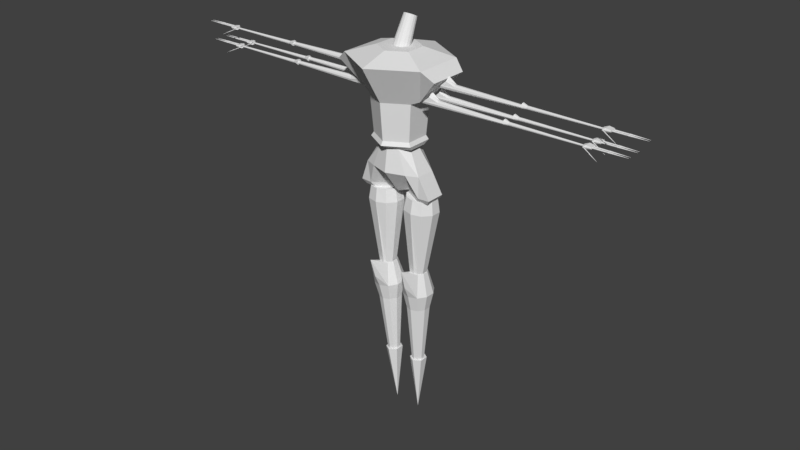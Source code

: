 # Source: MissSpider.blend  (saved by Blender 2.79.0; exported with 4.5.12 LTS)
import bpy
from mathutils import Matrix  # noqa: F401  (used for matrix-valued properties, if any)

bpy.ops.wm.read_factory_settings(use_empty=True)
scene = bpy.context.scene
scene.name = 'Scene'

# ---- collections
col_collection_1 = bpy.data.collections.new('Collection 1'); scene.collection.children.link(col_collection_1)

# ---- world
world_world = bpy.data.worlds.new('World'); scene.world = world_world
world_world.color = (0.05088, 0.05088, 0.05088)
world_world.use_sun_shadow = False
world_world.sun_shadow_jitter_overblur = 0.0
world_world.cycles.sampling_method = 'MANUAL'

# ---- meshes
me_icosphere_005 = bpy.data.meshes.new('Icosphere.005')
me_icosphere_005.from_pydata([(-0.004434, -1.279, -0.006595), (0.2699, -1.274, -0.001631), (-0.004434, -1.273, -0.006595), (0.2699, -1.272, 0.0003226), (0.2699, -1.28, 0.0003226), (6.258e-06, -1.285, -0.002746), (6.258e-06, -1.268, -0.002746), (0.2699, -1.271, 0.003483), (0.01096, -1.266, 0.01114), (0.2699, -1.278, -0.001631), (0.005335, -1.287, 0.003483), (0.2699, -1.282, 0.003483), (0.0228, -1.285, 0.01934), (0.2699, -1.28, 0.006644), (0.02472, -1.279, 0.02521), (0.2699, -1.278, 0.008597), (0.02502, -1.273, 0.03228), (0.2699, -1.274, 0.008597), (0.02346, -1.268, 0.02157), (0.2699, -1.272, 0.006644), (0.05112, -1.279, -0.00614), (0.05112, -1.286, 0.003483), (0.05112, -1.273, -0.00614), (0.05112, -1.268, -0.002464), (0.05112, -1.284, -0.002464), (0.05112, -1.266, 0.003483), (0.05112, -1.284, 0.00943), (0.05112, -1.279, 0.01311), (0.05112, -1.273, 0.01311), (0.05112, -1.268, 0.00943)], [], [(24, 4, 11, 21), (26, 13, 15, 27), (23, 3, 1, 22), (21, 11, 13, 26), (25, 7, 3, 23), (22, 1, 9, 20), (20, 9, 4, 24), (27, 15, 17, 28), (4, 9, 1, 3, 7, 19, 17, 15, 13, 11), (28, 17, 19, 29), (29, 19, 7, 25), (0, 5, 10, 12, 14, 16, 18, 8, 6, 2), (18, 29, 25, 8), (16, 28, 29, 18), (14, 27, 28, 16), (0, 20, 24, 5), (2, 22, 20, 0), (8, 25, 23, 6), (10, 21, 26, 12), (6, 23, 22, 2), (12, 26, 27, 14), (5, 24, 21, 10)])
me_icosphere_005.use_remesh_preserve_volume = False
me_icosphere_005.use_remesh_preserve_attributes = False
me_icosphere_005.use_mirror_vertex_groups = False
me_icosphere_005.update()
me_cylinder_055 = bpy.data.meshes.new('Cylinder.055')
me_cylinder_055.from_pydata([(0.06327, 1.225, -1.0), (0.06327, 0.6057, 1.0), (0.404, 0.9914, -1.0), (0.4193, 0.49, 1.0), (0.8491, 0.3787, -1.0), (0.6393, 0.1872, 1.0), (0.8491, -0.3787, -1.0), (0.6393, -0.1872, 1.0), (0.404, -0.9914, -1.0), (0.4193, -0.49, 1.0), (0.06327, -1.225, -1.0), (0.06327, -0.6057, 1.0), (-0.657, -0.9914, -1.0), (-0.2928, -0.49, 1.0), (-1.102, -0.3787, -1.0), (-0.5128, -0.1872, 1.0), (-1.102, 0.3787, -1.0), (-0.5128, 0.1872, 1.0), (-0.657, 0.9914, -1.0), (-0.2928, 0.49, 1.0), (0.06327, 0.2917, 32.2), (0.2348, 0.236, 32.2), (0.3407, 0.09015, 32.2), (0.3407, -0.09015, 32.2), (0.2348, -0.236, 32.2), (0.06327, -0.2917, 32.2), (-0.1082, -0.236, 32.2), (-0.2142, -0.09015, 32.2), (-0.2142, 0.09015, 32.2), (-0.1082, 0.236, 32.2)], [], [(0, 1, 3, 2), (2, 3, 5, 4), (4, 5, 7, 6), (6, 7, 9, 8), (8, 9, 11, 10), (10, 11, 13, 12), (12, 13, 15, 14), (14, 15, 17, 16), (19, 17, 28, 29), (16, 17, 19, 18), (18, 19, 1, 0), (0, 2, 4, 6, 8, 10, 12, 14, 16, 18), (21, 20, 29, 28, 27, 26, 25, 24, 23, 22), (17, 15, 27, 28), (15, 13, 26, 27), (13, 11, 25, 26), (11, 9, 24, 25), (9, 7, 23, 24), (3, 1, 20, 21), (7, 5, 22, 23), (5, 3, 21, 22), (1, 19, 29, 20)])
me_cylinder_055.use_remesh_preserve_volume = False
me_cylinder_055.use_remesh_preserve_attributes = False
me_cylinder_055.use_mirror_vertex_groups = False
me_cylinder_055.update()
me_cylinder_054 = bpy.data.meshes.new('Cylinder.054')
me_cylinder_054.from_pydata([(-3.72e-08, 0.255, -1.0), (3.72e-08, 0.8915, 1.0), (0.311, 0.06461, -1.0), (0.2133, 0.7757, 1.0), (0.3499, -0.7138, -1.023), (0.2133, -0.7757, 1.0), (-5.097e-08, -1.481, -0.5949), (-7.153e-09, -0.9243, 1.0), (-0.2726, -0.7757, -1.0), (-0.2481, -0.7757, 1.0), (-0.2726, 0.1869, -1.0), (-0.2481, 0.7757, 1.0), (-1.007e-08, 1.049, -0.2708), (0.4393, 0.7757, -0.2708), (0.4393, -0.7757, -0.2708), (-5.442e-08, -0.9894, -0.2708), (-0.4393, -0.7757, -0.2708), (-0.4393, 0.7757, -0.2708)], [], [(12, 1, 3, 13), (13, 3, 5, 14), (14, 5, 7, 15), (15, 7, 9, 16), (3, 1, 11, 9, 7, 5), (16, 9, 11, 17), (17, 11, 1, 12), (0, 2, 4, 6, 8, 10), (10, 17, 12, 0), (8, 16, 17, 10), (6, 15, 16, 8), (4, 14, 15, 6), (2, 13, 14, 4), (0, 12, 13, 2)])
me_cylinder_054.use_remesh_preserve_volume = False
me_cylinder_054.use_remesh_preserve_attributes = False
me_cylinder_054.use_mirror_vertex_groups = False
me_cylinder_054.update()
me_cylinder_053 = bpy.data.meshes.new('Cylinder.053')
me_cylinder_053.from_pydata([(0.0, 1.0, -1.0), (2.314e-06, 0.7797, 16.16), (0.866, 0.5, -1.0), (0.6752, 0.3898, 16.16), (0.866, -0.5, -1.0), (0.6752, -0.3898, 16.16), (-8.742e-08, -1.0, -1.0), (2.246e-06, -0.7797, 16.16), (-0.866, -0.5, -1.0), (-0.6752, -0.3898, 16.16), (-0.866, 0.5, -1.0), (-0.6752, 0.3898, 16.16)], [], [(0, 1, 3, 2), (2, 3, 5, 4), (4, 5, 7, 6), (6, 7, 9, 8), (3, 1, 11, 9, 7, 5), (8, 9, 11, 10), (10, 11, 1, 0), (0, 2, 4, 6, 8, 10)])
me_cylinder_053.use_remesh_preserve_volume = False
me_cylinder_053.use_remesh_preserve_attributes = False
me_cylinder_053.use_mirror_vertex_groups = False
me_cylinder_053.update()
me_cylinder_052 = bpy.data.meshes.new('Cylinder.052')
me_cylinder_052.from_pydata([(-3.571e-08, 1.0, -1.233), (1.585e-06, 0.09754, 11.46), (0.866, 0.5, -1.233), (0.08447, 0.04877, 11.46), (0.866, -0.5, -1.233), (0.08447, -0.04877, 11.46), (-1.231e-07, -1.0, -1.233), (1.577e-06, -0.09754, 11.46), (-0.866, -0.5, -1.505), (-0.08447, -0.04877, 11.46), (-0.866, 0.5, -1.505), (-0.08447, 0.04877, 11.46)], [], [(0, 1, 3, 2), (2, 3, 5, 4), (4, 5, 7, 6), (6, 7, 9, 8), (3, 1, 11, 9, 7, 5), (8, 9, 11, 10), (10, 11, 1, 0), (0, 2, 4, 6, 8, 10)])
me_cylinder_052.use_remesh_preserve_volume = False
me_cylinder_052.use_remesh_preserve_attributes = False
me_cylinder_052.use_mirror_vertex_groups = False
me_cylinder_052.update()
me_cylinder_051 = bpy.data.meshes.new('Cylinder.051')
me_cylinder_051.from_pydata([(-3.571e-08, 1.0, -1.233), (1.585e-06, 0.09754, 11.46), (0.866, 0.5, -1.233), (0.08447, 0.04877, 11.46), (0.866, -0.5, -1.233), (0.08447, -0.04877, 11.46), (-1.231e-07, -1.0, -1.233), (1.577e-06, -0.09754, 11.46), (-0.866, -0.5, -1.505), (-0.08447, -0.04877, 11.46), (-0.866, 0.5, -1.505), (-0.08447, 0.04877, 11.46)], [], [(0, 1, 3, 2), (2, 3, 5, 4), (4, 5, 7, 6), (6, 7, 9, 8), (3, 1, 11, 9, 7, 5), (8, 9, 11, 10), (10, 11, 1, 0), (0, 2, 4, 6, 8, 10)])
me_cylinder_051.use_remesh_preserve_volume = False
me_cylinder_051.use_remesh_preserve_attributes = False
me_cylinder_051.use_mirror_vertex_groups = False
me_cylinder_051.update()
me_cylinder_050 = bpy.data.meshes.new('Cylinder.050')
me_cylinder_050.from_pydata([(0.0, 1.0, -1.0), (2.314e-06, 0.7797, 16.16), (0.866, 0.5, -1.0), (0.6752, 0.3898, 16.16), (0.866, -0.5, -1.0), (0.6752, -0.3898, 16.16), (-8.742e-08, -1.0, -1.0), (2.246e-06, -0.7797, 16.16), (-0.866, -0.5, -1.0), (-0.6752, -0.3898, 16.16), (-0.866, 0.5, -1.0), (-0.6752, 0.3898, 16.16)], [], [(0, 1, 3, 2), (2, 3, 5, 4), (4, 5, 7, 6), (6, 7, 9, 8), (3, 1, 11, 9, 7, 5), (8, 9, 11, 10), (10, 11, 1, 0), (0, 2, 4, 6, 8, 10)])
me_cylinder_050.use_remesh_preserve_volume = False
me_cylinder_050.use_remesh_preserve_attributes = False
me_cylinder_050.use_mirror_vertex_groups = False
me_cylinder_050.update()
me_cylinder_049 = bpy.data.meshes.new('Cylinder.049')
me_cylinder_049.from_pydata([(0.0, 1.0, -1.0), (2.314e-06, 0.7797, 16.16), (0.866, 0.5, -1.0), (0.6752, 0.3898, 16.16), (0.866, -0.5, -1.0), (0.6752, -0.3898, 16.16), (-8.742e-08, -1.0, -1.0), (2.246e-06, -0.7797, 16.16), (-0.866, -0.5, -1.0), (-0.6752, -0.3898, 16.16), (-0.866, 0.5, -1.0), (-0.6752, 0.3898, 16.16)], [], [(0, 1, 3, 2), (2, 3, 5, 4), (4, 5, 7, 6), (6, 7, 9, 8), (3, 1, 11, 9, 7, 5), (8, 9, 11, 10), (10, 11, 1, 0), (0, 2, 4, 6, 8, 10)])
me_cylinder_049.use_remesh_preserve_volume = False
me_cylinder_049.use_remesh_preserve_attributes = False
me_cylinder_049.use_mirror_vertex_groups = False
me_cylinder_049.update()
me_cylinder_048 = bpy.data.meshes.new('Cylinder.048')
me_cylinder_048.from_pydata([(-3.571e-08, 1.0, -1.233), (1.585e-06, 0.09754, 11.46), (0.866, 0.5, -1.233), (0.08447, 0.04877, 11.46), (0.866, -0.5, -1.233), (0.08447, -0.04877, 11.46), (-1.231e-07, -1.0, -1.233), (1.577e-06, -0.09754, 11.46), (-0.866, -0.5, -1.505), (-0.08447, -0.04877, 11.46), (-0.866, 0.5, -1.505), (-0.08447, 0.04877, 11.46)], [], [(0, 1, 3, 2), (2, 3, 5, 4), (4, 5, 7, 6), (6, 7, 9, 8), (3, 1, 11, 9, 7, 5), (8, 9, 11, 10), (10, 11, 1, 0), (0, 2, 4, 6, 8, 10)])
me_cylinder_048.use_remesh_preserve_volume = False
me_cylinder_048.use_remesh_preserve_attributes = False
me_cylinder_048.use_mirror_vertex_groups = False
me_cylinder_048.update()
me_cylinder_047 = bpy.data.meshes.new('Cylinder.047')
me_cylinder_047.from_pydata([(-3.571e-08, 1.0, -1.233), (1.585e-06, 0.09754, 11.46), (0.866, 0.5, -1.233), (0.08447, 0.04877, 11.46), (0.866, -0.5, -1.233), (0.08447, -0.04877, 11.46), (-1.231e-07, -1.0, -1.233), (1.577e-06, -0.09754, 11.46), (-0.866, -0.5, -1.505), (-0.08447, -0.04877, 11.46), (-0.866, 0.5, -1.505), (-0.08447, 0.04877, 11.46)], [], [(0, 1, 3, 2), (2, 3, 5, 4), (4, 5, 7, 6), (6, 7, 9, 8), (3, 1, 11, 9, 7, 5), (8, 9, 11, 10), (10, 11, 1, 0), (0, 2, 4, 6, 8, 10)])
me_cylinder_047.use_remesh_preserve_volume = False
me_cylinder_047.use_remesh_preserve_attributes = False
me_cylinder_047.use_mirror_vertex_groups = False
me_cylinder_047.update()
me_cylinder_046 = bpy.data.meshes.new('Cylinder.046')
me_cylinder_046.from_pydata([(0.0, 1.0, -1.0), (2.314e-06, 0.7797, 16.16), (0.866, 0.5, -1.0), (0.6752, 0.3898, 16.16), (0.866, -0.5, -1.0), (0.6752, -0.3898, 16.16), (-8.742e-08, -1.0, -1.0), (2.246e-06, -0.7797, 16.16), (-0.866, -0.5, -1.0), (-0.6752, -0.3898, 16.16), (-0.866, 0.5, -1.0), (-0.6752, 0.3898, 16.16)], [], [(0, 1, 3, 2), (2, 3, 5, 4), (4, 5, 7, 6), (6, 7, 9, 8), (3, 1, 11, 9, 7, 5), (8, 9, 11, 10), (10, 11, 1, 0), (0, 2, 4, 6, 8, 10)])
me_cylinder_046.use_remesh_preserve_volume = False
me_cylinder_046.use_remesh_preserve_attributes = False
me_cylinder_046.use_mirror_vertex_groups = False
me_cylinder_046.update()
me_cylinder_045 = bpy.data.meshes.new('Cylinder.045')
me_cylinder_045.from_pydata([(0.0, 1.0, -1.0), (2.314e-06, 0.7797, 16.16), (0.866, 0.5, -1.0), (0.6752, 0.3898, 16.16), (0.866, -0.5, -1.0), (0.6752, -0.3898, 16.16), (-8.742e-08, -1.0, -1.0), (2.246e-06, -0.7797, 16.16), (-0.866, -0.5, -1.0), (-0.6752, -0.3898, 16.16), (-0.866, 0.5, -1.0), (-0.6752, 0.3898, 16.16)], [], [(0, 1, 3, 2), (2, 3, 5, 4), (4, 5, 7, 6), (6, 7, 9, 8), (3, 1, 11, 9, 7, 5), (8, 9, 11, 10), (10, 11, 1, 0), (0, 2, 4, 6, 8, 10)])
me_cylinder_045.use_remesh_preserve_volume = False
me_cylinder_045.use_remesh_preserve_attributes = False
me_cylinder_045.use_mirror_vertex_groups = False
me_cylinder_045.update()
me_cylinder_044 = bpy.data.meshes.new('Cylinder.044')
me_cylinder_044.from_pydata([(-3.571e-08, 1.0, -1.233), (1.585e-06, 0.09754, 11.46), (0.866, 0.5, -1.233), (0.08447, 0.04877, 11.46), (0.866, -0.5, -1.233), (0.08447, -0.04877, 11.46), (-1.231e-07, -1.0, -1.233), (1.577e-06, -0.09754, 11.46), (-0.866, -0.5, -1.505), (-0.08447, -0.04877, 11.46), (-0.866, 0.5, -1.505), (-0.08447, 0.04877, 11.46)], [], [(0, 1, 3, 2), (2, 3, 5, 4), (4, 5, 7, 6), (6, 7, 9, 8), (3, 1, 11, 9, 7, 5), (8, 9, 11, 10), (10, 11, 1, 0), (0, 2, 4, 6, 8, 10)])
me_cylinder_044.use_remesh_preserve_volume = False
me_cylinder_044.use_remesh_preserve_attributes = False
me_cylinder_044.use_mirror_vertex_groups = False
me_cylinder_044.update()
me_cylinder_043 = bpy.data.meshes.new('Cylinder.043')
me_cylinder_043.from_pydata([(-3.571e-08, 1.0, -1.233), (1.585e-06, 0.09754, 11.46), (0.866, 0.5, -1.233), (0.08447, 0.04877, 11.46), (0.866, -0.5, -1.233), (0.08447, -0.04877, 11.46), (-1.231e-07, -1.0, -1.233), (1.577e-06, -0.09754, 11.46), (-0.866, -0.5, -1.505), (-0.08447, -0.04877, 11.46), (-0.866, 0.5, -1.505), (-0.08447, 0.04877, 11.46)], [], [(0, 1, 3, 2), (2, 3, 5, 4), (4, 5, 7, 6), (6, 7, 9, 8), (3, 1, 11, 9, 7, 5), (8, 9, 11, 10), (10, 11, 1, 0), (0, 2, 4, 6, 8, 10)])
me_cylinder_043.use_remesh_preserve_volume = False
me_cylinder_043.use_remesh_preserve_attributes = False
me_cylinder_043.use_mirror_vertex_groups = False
me_cylinder_043.update()
me_cylinder_042 = bpy.data.meshes.new('Cylinder.042')
me_cylinder_042.from_pydata([(0.0, 1.0, -1.0), (2.314e-06, 0.7797, 16.16), (0.866, 0.5, -1.0), (0.6752, 0.3898, 16.16), (0.866, -0.5, -1.0), (0.6752, -0.3898, 16.16), (-8.742e-08, -1.0, -1.0), (2.246e-06, -0.7797, 16.16), (-0.866, -0.5, -1.0), (-0.6752, -0.3898, 16.16), (-0.866, 0.5, -1.0), (-0.6752, 0.3898, 16.16)], [], [(0, 1, 3, 2), (2, 3, 5, 4), (4, 5, 7, 6), (6, 7, 9, 8), (3, 1, 11, 9, 7, 5), (8, 9, 11, 10), (10, 11, 1, 0), (0, 2, 4, 6, 8, 10)])
me_cylinder_042.use_remesh_preserve_volume = False
me_cylinder_042.use_remesh_preserve_attributes = False
me_cylinder_042.use_mirror_vertex_groups = False
me_cylinder_042.update()
me_cylinder_041 = bpy.data.meshes.new('Cylinder.041')
me_cylinder_041.from_pydata([(-3.72e-08, 0.255, -1.0), (3.72e-08, 0.8915, 1.0), (0.311, 0.06461, -1.0), (0.2133, 0.7757, 1.0), (0.3499, -0.7138, -1.023), (0.2133, -0.7757, 1.0), (-5.097e-08, -1.481, -0.5949), (-7.153e-09, -0.9243, 1.0), (-0.2726, -0.7757, -1.0), (-0.2481, -0.7757, 1.0), (-0.2726, 0.1869, -1.0), (-0.2481, 0.7757, 1.0), (-1.007e-08, 1.049, -0.2708), (0.4393, 0.7757, -0.2708), (0.4393, -0.7757, -0.2708), (-5.442e-08, -0.9894, -0.2708), (-0.4393, -0.7757, -0.2708), (-0.4393, 0.7757, -0.2708)], [], [(12, 1, 3, 13), (13, 3, 5, 14), (14, 5, 7, 15), (15, 7, 9, 16), (3, 1, 11, 9, 7, 5), (16, 9, 11, 17), (17, 11, 1, 12), (0, 2, 4, 6, 8, 10), (10, 17, 12, 0), (8, 16, 17, 10), (6, 15, 16, 8), (4, 14, 15, 6), (2, 13, 14, 4), (0, 12, 13, 2)])
me_cylinder_041.use_remesh_preserve_volume = False
me_cylinder_041.use_remesh_preserve_attributes = False
me_cylinder_041.use_mirror_vertex_groups = False
me_cylinder_041.update()
me_cylinder_040 = bpy.data.meshes.new('Cylinder.040')
me_cylinder_040.from_pydata([(0.06327, 1.225, -1.0), (0.06327, 0.6057, 1.0), (0.404, 0.9914, -1.0), (0.4193, 0.49, 1.0), (0.8491, 0.3787, -1.0), (0.6393, 0.1872, 1.0), (0.8491, -0.3787, -1.0), (0.6393, -0.1872, 1.0), (0.404, -0.9914, -1.0), (0.4193, -0.49, 1.0), (0.06327, -1.225, -1.0), (0.06327, -0.6057, 1.0), (-0.657, -0.9914, -1.0), (-0.2928, -0.49, 1.0), (-1.102, -0.3787, -1.0), (-0.5128, -0.1872, 1.0), (-1.102, 0.3787, -1.0), (-0.5128, 0.1872, 1.0), (-0.657, 0.9914, -1.0), (-0.2928, 0.49, 1.0), (0.06327, 0.2917, 32.2), (0.2348, 0.236, 32.2), (0.3407, 0.09015, 32.2), (0.3407, -0.09015, 32.2), (0.2348, -0.236, 32.2), (0.06327, -0.2917, 32.2), (-0.1082, -0.236, 32.2), (-0.2142, -0.09015, 32.2), (-0.2142, 0.09015, 32.2), (-0.1082, 0.236, 32.2)], [], [(0, 1, 3, 2), (2, 3, 5, 4), (4, 5, 7, 6), (6, 7, 9, 8), (8, 9, 11, 10), (10, 11, 13, 12), (12, 13, 15, 14), (14, 15, 17, 16), (19, 17, 28, 29), (16, 17, 19, 18), (18, 19, 1, 0), (0, 2, 4, 6, 8, 10, 12, 14, 16, 18), (21, 20, 29, 28, 27, 26, 25, 24, 23, 22), (17, 15, 27, 28), (15, 13, 26, 27), (13, 11, 25, 26), (11, 9, 24, 25), (9, 7, 23, 24), (3, 1, 20, 21), (7, 5, 22, 23), (5, 3, 21, 22), (1, 19, 29, 20)])
me_cylinder_040.use_remesh_preserve_volume = False
me_cylinder_040.use_remesh_preserve_attributes = False
me_cylinder_040.use_mirror_vertex_groups = False
me_cylinder_040.update()
me_icosphere_004 = bpy.data.meshes.new('Icosphere.004')
me_icosphere_004.from_pydata([(-0.004434, -1.279, -0.006595), (0.2699, -1.274, -0.001631), (-0.004434, -1.273, -0.006595), (0.2699, -1.272, 0.0003226), (0.2699, -1.28, 0.0003226), (6.258e-06, -1.285, -0.002746), (6.258e-06, -1.268, -0.002746), (0.2699, -1.271, 0.003483), (0.01096, -1.266, 0.01114), (0.2699, -1.278, -0.001631), (0.005335, -1.287, 0.003483), (0.2699, -1.282, 0.003483), (0.0228, -1.285, 0.01934), (0.2699, -1.28, 0.006644), (0.02472, -1.279, 0.02521), (0.2699, -1.278, 0.008597), (0.02502, -1.273, 0.03228), (0.2699, -1.274, 0.008597), (0.02346, -1.268, 0.02157), (0.2699, -1.272, 0.006644), (0.05112, -1.279, -0.00614), (0.05112, -1.286, 0.003483), (0.05112, -1.273, -0.00614), (0.05112, -1.268, -0.002464), (0.05112, -1.284, -0.002464), (0.05112, -1.266, 0.003483), (0.05112, -1.284, 0.00943), (0.05112, -1.279, 0.01311), (0.05112, -1.273, 0.01311), (0.05112, -1.268, 0.00943)], [], [(24, 4, 11, 21), (26, 13, 15, 27), (23, 3, 1, 22), (21, 11, 13, 26), (25, 7, 3, 23), (22, 1, 9, 20), (20, 9, 4, 24), (27, 15, 17, 28), (4, 9, 1, 3, 7, 19, 17, 15, 13, 11), (28, 17, 19, 29), (29, 19, 7, 25), (0, 5, 10, 12, 14, 16, 18, 8, 6, 2), (18, 29, 25, 8), (16, 28, 29, 18), (14, 27, 28, 16), (0, 20, 24, 5), (2, 22, 20, 0), (8, 25, 23, 6), (10, 21, 26, 12), (6, 23, 22, 2), (12, 26, 27, 14), (5, 24, 21, 10)])
me_icosphere_004.use_remesh_preserve_volume = False
me_icosphere_004.use_remesh_preserve_attributes = False
me_icosphere_004.use_mirror_vertex_groups = False
me_icosphere_004.update()
me_icosphere_003 = bpy.data.meshes.new('Icosphere.003')
me_icosphere_003.from_pydata([(-0.004434, -1.279, -0.006595), (0.2699, -1.274, -0.001631), (-0.004434, -1.273, -0.006595), (0.2699, -1.272, 0.0003226), (0.2699, -1.28, 0.0003226), (6.258e-06, -1.285, -0.002746), (6.258e-06, -1.268, -0.002746), (0.2699, -1.271, 0.003483), (0.01096, -1.266, 0.01114), (0.2699, -1.278, -0.001631), (0.005335, -1.287, 0.003483), (0.2699, -1.282, 0.003483), (0.0228, -1.285, 0.01934), (0.2699, -1.28, 0.006644), (0.02472, -1.279, 0.02521), (0.2699, -1.278, 0.008597), (0.02502, -1.273, 0.03228), (0.2699, -1.274, 0.008597), (0.02346, -1.268, 0.02157), (0.2699, -1.272, 0.006644), (0.05112, -1.279, -0.00614), (0.05112, -1.286, 0.003483), (0.05112, -1.273, -0.00614), (0.05112, -1.268, -0.002464), (0.05112, -1.284, -0.002464), (0.05112, -1.266, 0.003483), (0.05112, -1.284, 0.00943), (0.05112, -1.279, 0.01311), (0.05112, -1.273, 0.01311), (0.05112, -1.268, 0.00943)], [], [(24, 4, 11, 21), (26, 13, 15, 27), (23, 3, 1, 22), (21, 11, 13, 26), (25, 7, 3, 23), (22, 1, 9, 20), (20, 9, 4, 24), (27, 15, 17, 28), (4, 9, 1, 3, 7, 19, 17, 15, 13, 11), (28, 17, 19, 29), (29, 19, 7, 25), (0, 5, 10, 12, 14, 16, 18, 8, 6, 2), (18, 29, 25, 8), (16, 28, 29, 18), (14, 27, 28, 16), (0, 20, 24, 5), (2, 22, 20, 0), (8, 25, 23, 6), (10, 21, 26, 12), (6, 23, 22, 2), (12, 26, 27, 14), (5, 24, 21, 10)])
me_icosphere_003.use_remesh_preserve_volume = False
me_icosphere_003.use_remesh_preserve_attributes = False
me_icosphere_003.use_mirror_vertex_groups = False
me_icosphere_003.update()
me_cylinder_039 = bpy.data.meshes.new('Cylinder.039')
me_cylinder_039.from_pydata([(0.06327, 1.225, -1.0), (0.06327, 0.6057, 1.0), (0.404, 0.9914, -1.0), (0.4193, 0.49, 1.0), (0.8491, 0.3787, -1.0), (0.6393, 0.1872, 1.0), (0.8491, -0.3787, -1.0), (0.6393, -0.1872, 1.0), (0.404, -0.9914, -1.0), (0.4193, -0.49, 1.0), (0.06327, -1.225, -1.0), (0.06327, -0.6057, 1.0), (-0.657, -0.9914, -1.0), (-0.2928, -0.49, 1.0), (-1.102, -0.3787, -1.0), (-0.5128, -0.1872, 1.0), (-1.102, 0.3787, -1.0), (-0.5128, 0.1872, 1.0), (-0.657, 0.9914, -1.0), (-0.2928, 0.49, 1.0), (0.06327, 0.2917, 32.2), (0.2348, 0.236, 32.2), (0.3407, 0.09015, 32.2), (0.3407, -0.09015, 32.2), (0.2348, -0.236, 32.2), (0.06327, -0.2917, 32.2), (-0.1082, -0.236, 32.2), (-0.2142, -0.09015, 32.2), (-0.2142, 0.09015, 32.2), (-0.1082, 0.236, 32.2)], [], [(0, 1, 3, 2), (2, 3, 5, 4), (4, 5, 7, 6), (6, 7, 9, 8), (8, 9, 11, 10), (10, 11, 13, 12), (12, 13, 15, 14), (14, 15, 17, 16), (19, 17, 28, 29), (16, 17, 19, 18), (18, 19, 1, 0), (0, 2, 4, 6, 8, 10, 12, 14, 16, 18), (21, 20, 29, 28, 27, 26, 25, 24, 23, 22), (17, 15, 27, 28), (15, 13, 26, 27), (13, 11, 25, 26), (11, 9, 24, 25), (9, 7, 23, 24), (3, 1, 20, 21), (7, 5, 22, 23), (5, 3, 21, 22), (1, 19, 29, 20)])
me_cylinder_039.use_remesh_preserve_volume = False
me_cylinder_039.use_remesh_preserve_attributes = False
me_cylinder_039.use_mirror_vertex_groups = False
me_cylinder_039.update()
me_cylinder_038 = bpy.data.meshes.new('Cylinder.038')
me_cylinder_038.from_pydata([(-3.72e-08, 0.255, -1.0), (3.72e-08, 0.8915, 1.0), (0.311, 0.06461, -1.0), (0.2133, 0.7757, 1.0), (0.3499, -0.7138, -1.023), (0.2133, -0.7757, 1.0), (-5.097e-08, -1.481, -0.5949), (-7.153e-09, -0.9243, 1.0), (-0.2726, -0.7757, -1.0), (-0.2481, -0.7757, 1.0), (-0.2726, 0.1869, -1.0), (-0.2481, 0.7757, 1.0), (-1.007e-08, 1.049, -0.2708), (0.4393, 0.7757, -0.2708), (0.4393, -0.7757, -0.2708), (-5.442e-08, -0.9894, -0.2708), (-0.4393, -0.7757, -0.2708), (-0.4393, 0.7757, -0.2708)], [], [(12, 1, 3, 13), (13, 3, 5, 14), (14, 5, 7, 15), (15, 7, 9, 16), (3, 1, 11, 9, 7, 5), (16, 9, 11, 17), (17, 11, 1, 12), (0, 2, 4, 6, 8, 10), (10, 17, 12, 0), (8, 16, 17, 10), (6, 15, 16, 8), (4, 14, 15, 6), (2, 13, 14, 4), (0, 12, 13, 2)])
me_cylinder_038.use_remesh_preserve_volume = False
me_cylinder_038.use_remesh_preserve_attributes = False
me_cylinder_038.use_mirror_vertex_groups = False
me_cylinder_038.update()
me_cylinder_037 = bpy.data.meshes.new('Cylinder.037')
me_cylinder_037.from_pydata([(0.0, 1.0, -1.0), (2.314e-06, 0.7797, 16.16), (0.866, 0.5, -1.0), (0.6752, 0.3898, 16.16), (0.866, -0.5, -1.0), (0.6752, -0.3898, 16.16), (-8.742e-08, -1.0, -1.0), (2.246e-06, -0.7797, 16.16), (-0.866, -0.5, -1.0), (-0.6752, -0.3898, 16.16), (-0.866, 0.5, -1.0), (-0.6752, 0.3898, 16.16)], [], [(0, 1, 3, 2), (2, 3, 5, 4), (4, 5, 7, 6), (6, 7, 9, 8), (3, 1, 11, 9, 7, 5), (8, 9, 11, 10), (10, 11, 1, 0), (0, 2, 4, 6, 8, 10)])
me_cylinder_037.use_remesh_preserve_volume = False
me_cylinder_037.use_remesh_preserve_attributes = False
me_cylinder_037.use_mirror_vertex_groups = False
me_cylinder_037.update()
me_cylinder_036 = bpy.data.meshes.new('Cylinder.036')
me_cylinder_036.from_pydata([(-3.571e-08, 1.0, -1.233), (1.585e-06, 0.09754, 11.46), (0.866, 0.5, -1.233), (0.08447, 0.04877, 11.46), (0.866, -0.5, -1.233), (0.08447, -0.04877, 11.46), (-1.231e-07, -1.0, -1.233), (1.577e-06, -0.09754, 11.46), (-0.866, -0.5, -1.505), (-0.08447, -0.04877, 11.46), (-0.866, 0.5, -1.505), (-0.08447, 0.04877, 11.46)], [], [(0, 1, 3, 2), (2, 3, 5, 4), (4, 5, 7, 6), (6, 7, 9, 8), (3, 1, 11, 9, 7, 5), (8, 9, 11, 10), (10, 11, 1, 0), (0, 2, 4, 6, 8, 10)])
me_cylinder_036.use_remesh_preserve_volume = False
me_cylinder_036.use_remesh_preserve_attributes = False
me_cylinder_036.use_mirror_vertex_groups = False
me_cylinder_036.update()
me_cylinder_035 = bpy.data.meshes.new('Cylinder.035')
me_cylinder_035.from_pydata([(-3.571e-08, 1.0, -1.233), (1.585e-06, 0.09754, 11.46), (0.866, 0.5, -1.233), (0.08447, 0.04877, 11.46), (0.866, -0.5, -1.233), (0.08447, -0.04877, 11.46), (-1.231e-07, -1.0, -1.233), (1.577e-06, -0.09754, 11.46), (-0.866, -0.5, -1.505), (-0.08447, -0.04877, 11.46), (-0.866, 0.5, -1.505), (-0.08447, 0.04877, 11.46)], [], [(0, 1, 3, 2), (2, 3, 5, 4), (4, 5, 7, 6), (6, 7, 9, 8), (3, 1, 11, 9, 7, 5), (8, 9, 11, 10), (10, 11, 1, 0), (0, 2, 4, 6, 8, 10)])
me_cylinder_035.use_remesh_preserve_volume = False
me_cylinder_035.use_remesh_preserve_attributes = False
me_cylinder_035.use_mirror_vertex_groups = False
me_cylinder_035.update()
me_cylinder_034 = bpy.data.meshes.new('Cylinder.034')
me_cylinder_034.from_pydata([(0.0, 1.0, -1.0), (2.314e-06, 0.7797, 16.16), (0.866, 0.5, -1.0), (0.6752, 0.3898, 16.16), (0.866, -0.5, -1.0), (0.6752, -0.3898, 16.16), (-8.742e-08, -1.0, -1.0), (2.246e-06, -0.7797, 16.16), (-0.866, -0.5, -1.0), (-0.6752, -0.3898, 16.16), (-0.866, 0.5, -1.0), (-0.6752, 0.3898, 16.16)], [], [(0, 1, 3, 2), (2, 3, 5, 4), (4, 5, 7, 6), (6, 7, 9, 8), (3, 1, 11, 9, 7, 5), (8, 9, 11, 10), (10, 11, 1, 0), (0, 2, 4, 6, 8, 10)])
me_cylinder_034.use_remesh_preserve_volume = False
me_cylinder_034.use_remesh_preserve_attributes = False
me_cylinder_034.use_mirror_vertex_groups = False
me_cylinder_034.update()
me_cylinder_033 = bpy.data.meshes.new('Cylinder.033')
me_cylinder_033.from_pydata([(0.0, 1.0, -1.0), (2.314e-06, 0.7797, 16.16), (0.866, 0.5, -1.0), (0.6752, 0.3898, 16.16), (0.866, -0.5, -1.0), (0.6752, -0.3898, 16.16), (-8.742e-08, -1.0, -1.0), (2.246e-06, -0.7797, 16.16), (-0.866, -0.5, -1.0), (-0.6752, -0.3898, 16.16), (-0.866, 0.5, -1.0), (-0.6752, 0.3898, 16.16)], [], [(0, 1, 3, 2), (2, 3, 5, 4), (4, 5, 7, 6), (6, 7, 9, 8), (3, 1, 11, 9, 7, 5), (8, 9, 11, 10), (10, 11, 1, 0), (0, 2, 4, 6, 8, 10)])
me_cylinder_033.use_remesh_preserve_volume = False
me_cylinder_033.use_remesh_preserve_attributes = False
me_cylinder_033.use_mirror_vertex_groups = False
me_cylinder_033.update()
me_cylinder_032 = bpy.data.meshes.new('Cylinder.032')
me_cylinder_032.from_pydata([(-3.571e-08, 1.0, -1.233), (1.585e-06, 0.09754, 11.46), (0.866, 0.5, -1.233), (0.08447, 0.04877, 11.46), (0.866, -0.5, -1.233), (0.08447, -0.04877, 11.46), (-1.231e-07, -1.0, -1.233), (1.577e-06, -0.09754, 11.46), (-0.866, -0.5, -1.505), (-0.08447, -0.04877, 11.46), (-0.866, 0.5, -1.505), (-0.08447, 0.04877, 11.46)], [], [(0, 1, 3, 2), (2, 3, 5, 4), (4, 5, 7, 6), (6, 7, 9, 8), (3, 1, 11, 9, 7, 5), (8, 9, 11, 10), (10, 11, 1, 0), (0, 2, 4, 6, 8, 10)])
me_cylinder_032.use_remesh_preserve_volume = False
me_cylinder_032.use_remesh_preserve_attributes = False
me_cylinder_032.use_mirror_vertex_groups = False
me_cylinder_032.update()
me_cylinder_031 = bpy.data.meshes.new('Cylinder.031')
me_cylinder_031.from_pydata([(-3.571e-08, 1.0, -1.233), (1.585e-06, 0.09754, 11.46), (0.866, 0.5, -1.233), (0.08447, 0.04877, 11.46), (0.866, -0.5, -1.233), (0.08447, -0.04877, 11.46), (-1.231e-07, -1.0, -1.233), (1.577e-06, -0.09754, 11.46), (-0.866, -0.5, -1.505), (-0.08447, -0.04877, 11.46), (-0.866, 0.5, -1.505), (-0.08447, 0.04877, 11.46)], [], [(0, 1, 3, 2), (2, 3, 5, 4), (4, 5, 7, 6), (6, 7, 9, 8), (3, 1, 11, 9, 7, 5), (8, 9, 11, 10), (10, 11, 1, 0), (0, 2, 4, 6, 8, 10)])
me_cylinder_031.use_remesh_preserve_volume = False
me_cylinder_031.use_remesh_preserve_attributes = False
me_cylinder_031.use_mirror_vertex_groups = False
me_cylinder_031.update()
me_cylinder_030 = bpy.data.meshes.new('Cylinder.030')
me_cylinder_030.from_pydata([(0.0, 1.0, -1.0), (2.314e-06, 0.7797, 16.16), (0.866, 0.5, -1.0), (0.6752, 0.3898, 16.16), (0.866, -0.5, -1.0), (0.6752, -0.3898, 16.16), (-8.742e-08, -1.0, -1.0), (2.246e-06, -0.7797, 16.16), (-0.866, -0.5, -1.0), (-0.6752, -0.3898, 16.16), (-0.866, 0.5, -1.0), (-0.6752, 0.3898, 16.16)], [], [(0, 1, 3, 2), (2, 3, 5, 4), (4, 5, 7, 6), (6, 7, 9, 8), (3, 1, 11, 9, 7, 5), (8, 9, 11, 10), (10, 11, 1, 0), (0, 2, 4, 6, 8, 10)])
me_cylinder_030.use_remesh_preserve_volume = False
me_cylinder_030.use_remesh_preserve_attributes = False
me_cylinder_030.use_mirror_vertex_groups = False
me_cylinder_030.update()
me_cylinder_029 = bpy.data.meshes.new('Cylinder.029')
me_cylinder_029.from_pydata([(0.0, 1.0, -1.0), (2.314e-06, 0.7797, 16.16), (0.866, 0.5, -1.0), (0.6752, 0.3898, 16.16), (0.866, -0.5, -1.0), (0.6752, -0.3898, 16.16), (-8.742e-08, -1.0, -1.0), (2.246e-06, -0.7797, 16.16), (-0.866, -0.5, -1.0), (-0.6752, -0.3898, 16.16), (-0.866, 0.5, -1.0), (-0.6752, 0.3898, 16.16)], [], [(0, 1, 3, 2), (2, 3, 5, 4), (4, 5, 7, 6), (6, 7, 9, 8), (3, 1, 11, 9, 7, 5), (8, 9, 11, 10), (10, 11, 1, 0), (0, 2, 4, 6, 8, 10)])
me_cylinder_029.use_remesh_preserve_volume = False
me_cylinder_029.use_remesh_preserve_attributes = False
me_cylinder_029.use_mirror_vertex_groups = False
me_cylinder_029.update()
me_cylinder_028 = bpy.data.meshes.new('Cylinder.028')
me_cylinder_028.from_pydata([(-3.571e-08, 1.0, -1.233), (1.585e-06, 0.09754, 11.46), (0.866, 0.5, -1.233), (0.08447, 0.04877, 11.46), (0.866, -0.5, -1.233), (0.08447, -0.04877, 11.46), (-1.231e-07, -1.0, -1.233), (1.577e-06, -0.09754, 11.46), (-0.866, -0.5, -1.505), (-0.08447, -0.04877, 11.46), (-0.866, 0.5, -1.505), (-0.08447, 0.04877, 11.46)], [], [(0, 1, 3, 2), (2, 3, 5, 4), (4, 5, 7, 6), (6, 7, 9, 8), (3, 1, 11, 9, 7, 5), (8, 9, 11, 10), (10, 11, 1, 0), (0, 2, 4, 6, 8, 10)])
me_cylinder_028.use_remesh_preserve_volume = False
me_cylinder_028.use_remesh_preserve_attributes = False
me_cylinder_028.use_mirror_vertex_groups = False
me_cylinder_028.update()
me_cylinder_027 = bpy.data.meshes.new('Cylinder.027')
me_cylinder_027.from_pydata([(-3.571e-08, 1.0, -1.233), (1.585e-06, 0.09754, 11.46), (0.866, 0.5, -1.233), (0.08447, 0.04877, 11.46), (0.866, -0.5, -1.233), (0.08447, -0.04877, 11.46), (-1.231e-07, -1.0, -1.233), (1.577e-06, -0.09754, 11.46), (-0.866, -0.5, -1.505), (-0.08447, -0.04877, 11.46), (-0.866, 0.5, -1.505), (-0.08447, 0.04877, 11.46)], [], [(0, 1, 3, 2), (2, 3, 5, 4), (4, 5, 7, 6), (6, 7, 9, 8), (3, 1, 11, 9, 7, 5), (8, 9, 11, 10), (10, 11, 1, 0), (0, 2, 4, 6, 8, 10)])
me_cylinder_027.use_remesh_preserve_volume = False
me_cylinder_027.use_remesh_preserve_attributes = False
me_cylinder_027.use_mirror_vertex_groups = False
me_cylinder_027.update()
me_cylinder_026 = bpy.data.meshes.new('Cylinder.026')
me_cylinder_026.from_pydata([(0.0, 1.0, -1.0), (2.314e-06, 0.7797, 16.16), (0.866, 0.5, -1.0), (0.6752, 0.3898, 16.16), (0.866, -0.5, -1.0), (0.6752, -0.3898, 16.16), (-8.742e-08, -1.0, -1.0), (2.246e-06, -0.7797, 16.16), (-0.866, -0.5, -1.0), (-0.6752, -0.3898, 16.16), (-0.866, 0.5, -1.0), (-0.6752, 0.3898, 16.16)], [], [(0, 1, 3, 2), (2, 3, 5, 4), (4, 5, 7, 6), (6, 7, 9, 8), (3, 1, 11, 9, 7, 5), (8, 9, 11, 10), (10, 11, 1, 0), (0, 2, 4, 6, 8, 10)])
me_cylinder_026.use_remesh_preserve_volume = False
me_cylinder_026.use_remesh_preserve_attributes = False
me_cylinder_026.use_mirror_vertex_groups = False
me_cylinder_026.update()
me_cylinder_025 = bpy.data.meshes.new('Cylinder.025')
me_cylinder_025.from_pydata([(-3.72e-08, 0.255, -1.0), (3.72e-08, 0.8915, 1.0), (0.311, 0.06461, -1.0), (0.2133, 0.7757, 1.0), (0.3499, -0.7138, -1.023), (0.2133, -0.7757, 1.0), (-5.097e-08, -1.481, -0.5949), (-7.153e-09, -0.9243, 1.0), (-0.2726, -0.7757, -1.0), (-0.2481, -0.7757, 1.0), (-0.2726, 0.1869, -1.0), (-0.2481, 0.7757, 1.0), (-1.007e-08, 1.049, -0.2708), (0.4393, 0.7757, -0.2708), (0.4393, -0.7757, -0.2708), (-5.442e-08, -0.9894, -0.2708), (-0.4393, -0.7757, -0.2708), (-0.4393, 0.7757, -0.2708)], [], [(12, 1, 3, 13), (13, 3, 5, 14), (14, 5, 7, 15), (15, 7, 9, 16), (3, 1, 11, 9, 7, 5), (16, 9, 11, 17), (17, 11, 1, 12), (0, 2, 4, 6, 8, 10), (10, 17, 12, 0), (8, 16, 17, 10), (6, 15, 16, 8), (4, 14, 15, 6), (2, 13, 14, 4), (0, 12, 13, 2)])
me_cylinder_025.use_remesh_preserve_volume = False
me_cylinder_025.use_remesh_preserve_attributes = False
me_cylinder_025.use_mirror_vertex_groups = False
me_cylinder_025.update()
me_cylinder_024 = bpy.data.meshes.new('Cylinder.024')
me_cylinder_024.from_pydata([(0.06327, 1.225, -1.0), (0.06327, 0.6057, 1.0), (0.404, 0.9914, -1.0), (0.4193, 0.49, 1.0), (0.8491, 0.3787, -1.0), (0.6393, 0.1872, 1.0), (0.8491, -0.3787, -1.0), (0.6393, -0.1872, 1.0), (0.404, -0.9914, -1.0), (0.4193, -0.49, 1.0), (0.06327, -1.225, -1.0), (0.06327, -0.6057, 1.0), (-0.657, -0.9914, -1.0), (-0.2928, -0.49, 1.0), (-1.102, -0.3787, -1.0), (-0.5128, -0.1872, 1.0), (-1.102, 0.3787, -1.0), (-0.5128, 0.1872, 1.0), (-0.657, 0.9914, -1.0), (-0.2928, 0.49, 1.0), (0.06327, 0.2917, 32.2), (0.2348, 0.236, 32.2), (0.3407, 0.09015, 32.2), (0.3407, -0.09015, 32.2), (0.2348, -0.236, 32.2), (0.06327, -0.2917, 32.2), (-0.1082, -0.236, 32.2), (-0.2142, -0.09015, 32.2), (-0.2142, 0.09015, 32.2), (-0.1082, 0.236, 32.2)], [], [(0, 1, 3, 2), (2, 3, 5, 4), (4, 5, 7, 6), (6, 7, 9, 8), (8, 9, 11, 10), (10, 11, 13, 12), (12, 13, 15, 14), (14, 15, 17, 16), (19, 17, 28, 29), (16, 17, 19, 18), (18, 19, 1, 0), (0, 2, 4, 6, 8, 10, 12, 14, 16, 18), (21, 20, 29, 28, 27, 26, 25, 24, 23, 22), (17, 15, 27, 28), (15, 13, 26, 27), (13, 11, 25, 26), (11, 9, 24, 25), (9, 7, 23, 24), (3, 1, 20, 21), (7, 5, 22, 23), (5, 3, 21, 22), (1, 19, 29, 20)])
me_cylinder_024.use_remesh_preserve_volume = False
me_cylinder_024.use_remesh_preserve_attributes = False
me_cylinder_024.use_mirror_vertex_groups = False
me_cylinder_024.update()
me_icosphere_002 = bpy.data.meshes.new('Icosphere.002')
me_icosphere_002.from_pydata([(-0.004434, -1.279, -0.006595), (0.2699, -1.274, -0.001631), (-0.004434, -1.273, -0.006595), (0.2699, -1.272, 0.0003226), (0.2699, -1.28, 0.0003226), (6.258e-06, -1.285, -0.002746), (6.258e-06, -1.268, -0.002746), (0.2699, -1.271, 0.003483), (0.01096, -1.266, 0.01114), (0.2699, -1.278, -0.001631), (0.005335, -1.287, 0.003483), (0.2699, -1.282, 0.003483), (0.0228, -1.285, 0.01934), (0.2699, -1.28, 0.006644), (0.02472, -1.279, 0.02521), (0.2699, -1.278, 0.008597), (0.02502, -1.273, 0.03228), (0.2699, -1.274, 0.008597), (0.02346, -1.268, 0.02157), (0.2699, -1.272, 0.006644), (0.05112, -1.279, -0.00614), (0.05112, -1.286, 0.003483), (0.05112, -1.273, -0.00614), (0.05112, -1.268, -0.002464), (0.05112, -1.284, -0.002464), (0.05112, -1.266, 0.003483), (0.05112, -1.284, 0.00943), (0.05112, -1.279, 0.01311), (0.05112, -1.273, 0.01311), (0.05112, -1.268, 0.00943)], [], [(24, 4, 11, 21), (26, 13, 15, 27), (23, 3, 1, 22), (21, 11, 13, 26), (25, 7, 3, 23), (22, 1, 9, 20), (20, 9, 4, 24), (27, 15, 17, 28), (4, 9, 1, 3, 7, 19, 17, 15, 13, 11), (28, 17, 19, 29), (29, 19, 7, 25), (0, 5, 10, 12, 14, 16, 18, 8, 6, 2), (18, 29, 25, 8), (16, 28, 29, 18), (14, 27, 28, 16), (0, 20, 24, 5), (2, 22, 20, 0), (8, 25, 23, 6), (10, 21, 26, 12), (6, 23, 22, 2), (12, 26, 27, 14), (5, 24, 21, 10)])
me_icosphere_002.use_remesh_preserve_volume = False
me_icosphere_002.use_remesh_preserve_attributes = False
me_icosphere_002.use_mirror_vertex_groups = False
me_icosphere_002.update()
me_icosphere_001 = bpy.data.meshes.new('Icosphere.001')
me_icosphere_001.from_pydata([(-0.004434, -1.279, -0.006595), (0.2699, -1.274, -0.001631), (-0.004434, -1.273, -0.006595), (0.2699, -1.272, 0.0003226), (0.2699, -1.28, 0.0003226), (6.258e-06, -1.285, -0.002746), (6.258e-06, -1.268, -0.002746), (0.2699, -1.271, 0.003483), (0.01096, -1.266, 0.01114), (0.2699, -1.278, -0.001631), (0.005335, -1.287, 0.003483), (0.2699, -1.282, 0.003483), (0.0228, -1.285, 0.01934), (0.2699, -1.28, 0.006644), (0.02472, -1.279, 0.02521), (0.2699, -1.278, 0.008597), (0.02502, -1.273, 0.03228), (0.2699, -1.274, 0.008597), (0.02346, -1.268, 0.02157), (0.2699, -1.272, 0.006644), (0.05112, -1.279, -0.00614), (0.05112, -1.286, 0.003483), (0.05112, -1.273, -0.00614), (0.05112, -1.268, -0.002464), (0.05112, -1.284, -0.002464), (0.05112, -1.266, 0.003483), (0.05112, -1.284, 0.00943), (0.05112, -1.279, 0.01311), (0.05112, -1.273, 0.01311), (0.05112, -1.268, 0.00943)], [], [(24, 4, 11, 21), (26, 13, 15, 27), (23, 3, 1, 22), (21, 11, 13, 26), (25, 7, 3, 23), (22, 1, 9, 20), (20, 9, 4, 24), (27, 15, 17, 28), (4, 9, 1, 3, 7, 19, 17, 15, 13, 11), (28, 17, 19, 29), (29, 19, 7, 25), (0, 5, 10, 12, 14, 16, 18, 8, 6, 2), (18, 29, 25, 8), (16, 28, 29, 18), (14, 27, 28, 16), (0, 20, 24, 5), (2, 22, 20, 0), (8, 25, 23, 6), (10, 21, 26, 12), (6, 23, 22, 2), (12, 26, 27, 14), (5, 24, 21, 10)])
me_icosphere_001.use_remesh_preserve_volume = False
me_icosphere_001.use_remesh_preserve_attributes = False
me_icosphere_001.use_mirror_vertex_groups = False
me_icosphere_001.update()
me_cylinder_023 = bpy.data.meshes.new('Cylinder.023')
me_cylinder_023.from_pydata([(0.06327, 1.225, -1.0), (0.06327, 0.6057, 1.0), (0.404, 0.9914, -1.0), (0.4193, 0.49, 1.0), (0.8491, 0.3787, -1.0), (0.6393, 0.1872, 1.0), (0.8491, -0.3787, -1.0), (0.6393, -0.1872, 1.0), (0.404, -0.9914, -1.0), (0.4193, -0.49, 1.0), (0.06327, -1.225, -1.0), (0.06327, -0.6057, 1.0), (-0.657, -0.9914, -1.0), (-0.2928, -0.49, 1.0), (-1.102, -0.3787, -1.0), (-0.5128, -0.1872, 1.0), (-1.102, 0.3787, -1.0), (-0.5128, 0.1872, 1.0), (-0.657, 0.9914, -1.0), (-0.2928, 0.49, 1.0), (0.06327, 0.2917, 32.2), (0.2348, 0.236, 32.2), (0.3407, 0.09015, 32.2), (0.3407, -0.09015, 32.2), (0.2348, -0.236, 32.2), (0.06327, -0.2917, 32.2), (-0.1082, -0.236, 32.2), (-0.2142, -0.09015, 32.2), (-0.2142, 0.09015, 32.2), (-0.1082, 0.236, 32.2)], [], [(0, 1, 3, 2), (2, 3, 5, 4), (4, 5, 7, 6), (6, 7, 9, 8), (8, 9, 11, 10), (10, 11, 13, 12), (12, 13, 15, 14), (14, 15, 17, 16), (19, 17, 28, 29), (16, 17, 19, 18), (18, 19, 1, 0), (0, 2, 4, 6, 8, 10, 12, 14, 16, 18), (21, 20, 29, 28, 27, 26, 25, 24, 23, 22), (17, 15, 27, 28), (15, 13, 26, 27), (13, 11, 25, 26), (11, 9, 24, 25), (9, 7, 23, 24), (3, 1, 20, 21), (7, 5, 22, 23), (5, 3, 21, 22), (1, 19, 29, 20)])
me_cylinder_023.use_remesh_preserve_volume = False
me_cylinder_023.use_remesh_preserve_attributes = False
me_cylinder_023.use_mirror_vertex_groups = False
me_cylinder_023.update()
me_cylinder_022 = bpy.data.meshes.new('Cylinder.022')
me_cylinder_022.from_pydata([(-3.72e-08, 0.255, -1.0), (3.72e-08, 0.8915, 1.0), (0.311, 0.06461, -1.0), (0.2133, 0.7757, 1.0), (0.3499, -0.7138, -1.023), (0.2133, -0.7757, 1.0), (-5.097e-08, -1.481, -0.5949), (-7.153e-09, -0.9243, 1.0), (-0.2726, -0.7757, -1.0), (-0.2481, -0.7757, 1.0), (-0.2726, 0.1869, -1.0), (-0.2481, 0.7757, 1.0), (-1.007e-08, 1.049, -0.2708), (0.4393, 0.7757, -0.2708), (0.4393, -0.7757, -0.2708), (-5.442e-08, -0.9894, -0.2708), (-0.4393, -0.7757, -0.2708), (-0.4393, 0.7757, -0.2708)], [], [(12, 1, 3, 13), (13, 3, 5, 14), (14, 5, 7, 15), (15, 7, 9, 16), (3, 1, 11, 9, 7, 5), (16, 9, 11, 17), (17, 11, 1, 12), (0, 2, 4, 6, 8, 10), (10, 17, 12, 0), (8, 16, 17, 10), (6, 15, 16, 8), (4, 14, 15, 6), (2, 13, 14, 4), (0, 12, 13, 2)])
me_cylinder_022.use_remesh_preserve_volume = False
me_cylinder_022.use_remesh_preserve_attributes = False
me_cylinder_022.use_mirror_vertex_groups = False
me_cylinder_022.update()
me_cylinder_021 = bpy.data.meshes.new('Cylinder.021')
me_cylinder_021.from_pydata([(0.0, 1.0, -1.0), (2.314e-06, 0.7797, 16.16), (0.866, 0.5, -1.0), (0.6752, 0.3898, 16.16), (0.866, -0.5, -1.0), (0.6752, -0.3898, 16.16), (-8.742e-08, -1.0, -1.0), (2.246e-06, -0.7797, 16.16), (-0.866, -0.5, -1.0), (-0.6752, -0.3898, 16.16), (-0.866, 0.5, -1.0), (-0.6752, 0.3898, 16.16)], [], [(0, 1, 3, 2), (2, 3, 5, 4), (4, 5, 7, 6), (6, 7, 9, 8), (3, 1, 11, 9, 7, 5), (8, 9, 11, 10), (10, 11, 1, 0), (0, 2, 4, 6, 8, 10)])
me_cylinder_021.use_remesh_preserve_volume = False
me_cylinder_021.use_remesh_preserve_attributes = False
me_cylinder_021.use_mirror_vertex_groups = False
me_cylinder_021.update()
me_cylinder_020 = bpy.data.meshes.new('Cylinder.020')
me_cylinder_020.from_pydata([(-3.571e-08, 1.0, -1.233), (1.585e-06, 0.09754, 11.46), (0.866, 0.5, -1.233), (0.08447, 0.04877, 11.46), (0.866, -0.5, -1.233), (0.08447, -0.04877, 11.46), (-1.231e-07, -1.0, -1.233), (1.577e-06, -0.09754, 11.46), (-0.866, -0.5, -1.505), (-0.08447, -0.04877, 11.46), (-0.866, 0.5, -1.505), (-0.08447, 0.04877, 11.46)], [], [(0, 1, 3, 2), (2, 3, 5, 4), (4, 5, 7, 6), (6, 7, 9, 8), (3, 1, 11, 9, 7, 5), (8, 9, 11, 10), (10, 11, 1, 0), (0, 2, 4, 6, 8, 10)])
me_cylinder_020.use_remesh_preserve_volume = False
me_cylinder_020.use_remesh_preserve_attributes = False
me_cylinder_020.use_mirror_vertex_groups = False
me_cylinder_020.update()
me_cylinder_019 = bpy.data.meshes.new('Cylinder.019')
me_cylinder_019.from_pydata([(-3.571e-08, 1.0, -1.233), (1.585e-06, 0.09754, 11.46), (0.866, 0.5, -1.233), (0.08447, 0.04877, 11.46), (0.866, -0.5, -1.233), (0.08447, -0.04877, 11.46), (-1.231e-07, -1.0, -1.233), (1.577e-06, -0.09754, 11.46), (-0.866, -0.5, -1.505), (-0.08447, -0.04877, 11.46), (-0.866, 0.5, -1.505), (-0.08447, 0.04877, 11.46)], [], [(0, 1, 3, 2), (2, 3, 5, 4), (4, 5, 7, 6), (6, 7, 9, 8), (3, 1, 11, 9, 7, 5), (8, 9, 11, 10), (10, 11, 1, 0), (0, 2, 4, 6, 8, 10)])
me_cylinder_019.use_remesh_preserve_volume = False
me_cylinder_019.use_remesh_preserve_attributes = False
me_cylinder_019.use_mirror_vertex_groups = False
me_cylinder_019.update()
me_cylinder_018 = bpy.data.meshes.new('Cylinder.018')
me_cylinder_018.from_pydata([(0.0, 1.0, -1.0), (2.314e-06, 0.7797, 16.16), (0.866, 0.5, -1.0), (0.6752, 0.3898, 16.16), (0.866, -0.5, -1.0), (0.6752, -0.3898, 16.16), (-8.742e-08, -1.0, -1.0), (2.246e-06, -0.7797, 16.16), (-0.866, -0.5, -1.0), (-0.6752, -0.3898, 16.16), (-0.866, 0.5, -1.0), (-0.6752, 0.3898, 16.16)], [], [(0, 1, 3, 2), (2, 3, 5, 4), (4, 5, 7, 6), (6, 7, 9, 8), (3, 1, 11, 9, 7, 5), (8, 9, 11, 10), (10, 11, 1, 0), (0, 2, 4, 6, 8, 10)])
me_cylinder_018.use_remesh_preserve_volume = False
me_cylinder_018.use_remesh_preserve_attributes = False
me_cylinder_018.use_mirror_vertex_groups = False
me_cylinder_018.update()
me_cylinder_017 = bpy.data.meshes.new('Cylinder.017')
me_cylinder_017.from_pydata([(0.0, 1.0, -1.0), (2.314e-06, 0.7797, 16.16), (0.866, 0.5, -1.0), (0.6752, 0.3898, 16.16), (0.866, -0.5, -1.0), (0.6752, -0.3898, 16.16), (-8.742e-08, -1.0, -1.0), (2.246e-06, -0.7797, 16.16), (-0.866, -0.5, -1.0), (-0.6752, -0.3898, 16.16), (-0.866, 0.5, -1.0), (-0.6752, 0.3898, 16.16)], [], [(0, 1, 3, 2), (2, 3, 5, 4), (4, 5, 7, 6), (6, 7, 9, 8), (3, 1, 11, 9, 7, 5), (8, 9, 11, 10), (10, 11, 1, 0), (0, 2, 4, 6, 8, 10)])
me_cylinder_017.use_remesh_preserve_volume = False
me_cylinder_017.use_remesh_preserve_attributes = False
me_cylinder_017.use_mirror_vertex_groups = False
me_cylinder_017.update()
me_cylinder_016 = bpy.data.meshes.new('Cylinder.016')
me_cylinder_016.from_pydata([(-3.571e-08, 1.0, -1.233), (1.585e-06, 0.09754, 11.46), (0.866, 0.5, -1.233), (0.08447, 0.04877, 11.46), (0.866, -0.5, -1.233), (0.08447, -0.04877, 11.46), (-1.231e-07, -1.0, -1.233), (1.577e-06, -0.09754, 11.46), (-0.866, -0.5, -1.505), (-0.08447, -0.04877, 11.46), (-0.866, 0.5, -1.505), (-0.08447, 0.04877, 11.46)], [], [(0, 1, 3, 2), (2, 3, 5, 4), (4, 5, 7, 6), (6, 7, 9, 8), (3, 1, 11, 9, 7, 5), (8, 9, 11, 10), (10, 11, 1, 0), (0, 2, 4, 6, 8, 10)])
me_cylinder_016.use_remesh_preserve_volume = False
me_cylinder_016.use_remesh_preserve_attributes = False
me_cylinder_016.use_mirror_vertex_groups = False
me_cylinder_016.update()
me_cylinder_015 = bpy.data.meshes.new('Cylinder.015')
me_cylinder_015.from_pydata([(-3.571e-08, 1.0, -1.233), (1.585e-06, 0.09754, 11.46), (0.866, 0.5, -1.233), (0.08447, 0.04877, 11.46), (0.866, -0.5, -1.233), (0.08447, -0.04877, 11.46), (-1.231e-07, -1.0, -1.233), (1.577e-06, -0.09754, 11.46), (-0.866, -0.5, -1.505), (-0.08447, -0.04877, 11.46), (-0.866, 0.5, -1.505), (-0.08447, 0.04877, 11.46)], [], [(0, 1, 3, 2), (2, 3, 5, 4), (4, 5, 7, 6), (6, 7, 9, 8), (3, 1, 11, 9, 7, 5), (8, 9, 11, 10), (10, 11, 1, 0), (0, 2, 4, 6, 8, 10)])
me_cylinder_015.use_remesh_preserve_volume = False
me_cylinder_015.use_remesh_preserve_attributes = False
me_cylinder_015.use_mirror_vertex_groups = False
me_cylinder_015.update()
me_cylinder_014 = bpy.data.meshes.new('Cylinder.014')
me_cylinder_014.from_pydata([(0.0, 1.0, -1.0), (2.314e-06, 0.7797, 16.16), (0.866, 0.5, -1.0), (0.6752, 0.3898, 16.16), (0.866, -0.5, -1.0), (0.6752, -0.3898, 16.16), (-8.742e-08, -1.0, -1.0), (2.246e-06, -0.7797, 16.16), (-0.866, -0.5, -1.0), (-0.6752, -0.3898, 16.16), (-0.866, 0.5, -1.0), (-0.6752, 0.3898, 16.16)], [], [(0, 1, 3, 2), (2, 3, 5, 4), (4, 5, 7, 6), (6, 7, 9, 8), (3, 1, 11, 9, 7, 5), (8, 9, 11, 10), (10, 11, 1, 0), (0, 2, 4, 6, 8, 10)])
me_cylinder_014.use_remesh_preserve_volume = False
me_cylinder_014.use_remesh_preserve_attributes = False
me_cylinder_014.use_mirror_vertex_groups = False
me_cylinder_014.update()
me_cylinder_013 = bpy.data.meshes.new('Cylinder.013')
me_cylinder_013.from_pydata([(0.0, 1.0, -1.0), (2.314e-06, 0.7797, 16.16), (0.866, 0.5, -1.0), (0.6752, 0.3898, 16.16), (0.866, -0.5, -1.0), (0.6752, -0.3898, 16.16), (-8.742e-08, -1.0, -1.0), (2.246e-06, -0.7797, 16.16), (-0.866, -0.5, -1.0), (-0.6752, -0.3898, 16.16), (-0.866, 0.5, -1.0), (-0.6752, 0.3898, 16.16)], [], [(0, 1, 3, 2), (2, 3, 5, 4), (4, 5, 7, 6), (6, 7, 9, 8), (3, 1, 11, 9, 7, 5), (8, 9, 11, 10), (10, 11, 1, 0), (0, 2, 4, 6, 8, 10)])
me_cylinder_013.use_remesh_preserve_volume = False
me_cylinder_013.use_remesh_preserve_attributes = False
me_cylinder_013.use_mirror_vertex_groups = False
me_cylinder_013.update()
me_cylinder_012 = bpy.data.meshes.new('Cylinder.012')
me_cylinder_012.from_pydata([(-3.571e-08, 1.0, -1.233), (1.585e-06, 0.09754, 11.46), (0.866, 0.5, -1.233), (0.08447, 0.04877, 11.46), (0.866, -0.5, -1.233), (0.08447, -0.04877, 11.46), (-1.231e-07, -1.0, -1.233), (1.577e-06, -0.09754, 11.46), (-0.866, -0.5, -1.505), (-0.08447, -0.04877, 11.46), (-0.866, 0.5, -1.505), (-0.08447, 0.04877, 11.46)], [], [(0, 1, 3, 2), (2, 3, 5, 4), (4, 5, 7, 6), (6, 7, 9, 8), (3, 1, 11, 9, 7, 5), (8, 9, 11, 10), (10, 11, 1, 0), (0, 2, 4, 6, 8, 10)])
me_cylinder_012.use_remesh_preserve_volume = False
me_cylinder_012.use_remesh_preserve_attributes = False
me_cylinder_012.use_mirror_vertex_groups = False
me_cylinder_012.update()
me_cylinder_011 = bpy.data.meshes.new('Cylinder.011')
me_cylinder_011.from_pydata([(-3.571e-08, 1.0, -1.233), (1.585e-06, 0.09754, 11.46), (0.866, 0.5, -1.233), (0.08447, 0.04877, 11.46), (0.866, -0.5, -1.233), (0.08447, -0.04877, 11.46), (-1.231e-07, -1.0, -1.233), (1.577e-06, -0.09754, 11.46), (-0.866, -0.5, -1.505), (-0.08447, -0.04877, 11.46), (-0.866, 0.5, -1.505), (-0.08447, 0.04877, 11.46)], [], [(0, 1, 3, 2), (2, 3, 5, 4), (4, 5, 7, 6), (6, 7, 9, 8), (3, 1, 11, 9, 7, 5), (8, 9, 11, 10), (10, 11, 1, 0), (0, 2, 4, 6, 8, 10)])
me_cylinder_011.use_remesh_preserve_volume = False
me_cylinder_011.use_remesh_preserve_attributes = False
me_cylinder_011.use_mirror_vertex_groups = False
me_cylinder_011.update()
me_cylinder_010 = bpy.data.meshes.new('Cylinder.010')
me_cylinder_010.from_pydata([(0.0, 1.0, -1.0), (2.314e-06, 0.7797, 16.16), (0.866, 0.5, -1.0), (0.6752, 0.3898, 16.16), (0.866, -0.5, -1.0), (0.6752, -0.3898, 16.16), (-8.742e-08, -1.0, -1.0), (2.246e-06, -0.7797, 16.16), (-0.866, -0.5, -1.0), (-0.6752, -0.3898, 16.16), (-0.866, 0.5, -1.0), (-0.6752, 0.3898, 16.16)], [], [(0, 1, 3, 2), (2, 3, 5, 4), (4, 5, 7, 6), (6, 7, 9, 8), (3, 1, 11, 9, 7, 5), (8, 9, 11, 10), (10, 11, 1, 0), (0, 2, 4, 6, 8, 10)])
me_cylinder_010.use_remesh_preserve_volume = False
me_cylinder_010.use_remesh_preserve_attributes = False
me_cylinder_010.use_mirror_vertex_groups = False
me_cylinder_010.update()
me_cylinder_009 = bpy.data.meshes.new('Cylinder.009')
me_cylinder_009.from_pydata([(-3.72e-08, 0.255, -1.0), (3.72e-08, 0.8915, 1.0), (0.311, 0.06461, -1.0), (0.2133, 0.7757, 1.0), (0.3499, -0.7138, -1.023), (0.2133, -0.7757, 1.0), (-5.097e-08, -1.481, -0.5949), (-7.153e-09, -0.9243, 1.0), (-0.2726, -0.7757, -1.0), (-0.2481, -0.7757, 1.0), (-0.2726, 0.1869, -1.0), (-0.2481, 0.7757, 1.0), (-1.007e-08, 1.049, -0.2708), (0.4393, 0.7757, -0.2708), (0.4393, -0.7757, -0.2708), (-5.442e-08, -0.9894, -0.2708), (-0.4393, -0.7757, -0.2708), (-0.4393, 0.7757, -0.2708)], [], [(12, 1, 3, 13), (13, 3, 5, 14), (14, 5, 7, 15), (15, 7, 9, 16), (3, 1, 11, 9, 7, 5), (16, 9, 11, 17), (17, 11, 1, 12), (0, 2, 4, 6, 8, 10), (10, 17, 12, 0), (8, 16, 17, 10), (6, 15, 16, 8), (4, 14, 15, 6), (2, 13, 14, 4), (0, 12, 13, 2)])
me_cylinder_009.use_remesh_preserve_volume = False
me_cylinder_009.use_remesh_preserve_attributes = False
me_cylinder_009.use_mirror_vertex_groups = False
me_cylinder_009.update()
me_cylinder_008 = bpy.data.meshes.new('Cylinder.008')
me_cylinder_008.from_pydata([(0.06327, 1.225, -1.0), (0.06327, 0.6057, 1.0), (0.404, 0.9914, -1.0), (0.4193, 0.49, 1.0), (0.8491, 0.3787, -1.0), (0.6393, 0.1872, 1.0), (0.8491, -0.3787, -1.0), (0.6393, -0.1872, 1.0), (0.404, -0.9914, -1.0), (0.4193, -0.49, 1.0), (0.06327, -1.225, -1.0), (0.06327, -0.6057, 1.0), (-0.657, -0.9914, -1.0), (-0.2928, -0.49, 1.0), (-1.102, -0.3787, -1.0), (-0.5128, -0.1872, 1.0), (-1.102, 0.3787, -1.0), (-0.5128, 0.1872, 1.0), (-0.657, 0.9914, -1.0), (-0.2928, 0.49, 1.0), (0.06327, 0.2917, 32.2), (0.2348, 0.236, 32.2), (0.3407, 0.09015, 32.2), (0.3407, -0.09015, 32.2), (0.2348, -0.236, 32.2), (0.06327, -0.2917, 32.2), (-0.1082, -0.236, 32.2), (-0.2142, -0.09015, 32.2), (-0.2142, 0.09015, 32.2), (-0.1082, 0.236, 32.2)], [], [(0, 1, 3, 2), (2, 3, 5, 4), (4, 5, 7, 6), (6, 7, 9, 8), (8, 9, 11, 10), (10, 11, 13, 12), (12, 13, 15, 14), (14, 15, 17, 16), (19, 17, 28, 29), (16, 17, 19, 18), (18, 19, 1, 0), (0, 2, 4, 6, 8, 10, 12, 14, 16, 18), (21, 20, 29, 28, 27, 26, 25, 24, 23, 22), (17, 15, 27, 28), (15, 13, 26, 27), (13, 11, 25, 26), (11, 9, 24, 25), (9, 7, 23, 24), (3, 1, 20, 21), (7, 5, 22, 23), (5, 3, 21, 22), (1, 19, 29, 20)])
me_cylinder_008.use_remesh_preserve_volume = False
me_cylinder_008.use_remesh_preserve_attributes = False
me_cylinder_008.use_mirror_vertex_groups = False
me_cylinder_008.update()
me_icosphere = bpy.data.meshes.new('Icosphere')
me_icosphere.from_pydata([(-0.004434, -1.279, -0.006595), (0.2699, -1.274, -0.001631), (-0.004434, -1.273, -0.006595), (0.2699, -1.272, 0.0003226), (0.2699, -1.28, 0.0003226), (6.258e-06, -1.285, -0.002746), (6.258e-06, -1.268, -0.002746), (0.2699, -1.271, 0.003483), (0.01096, -1.266, 0.01114), (0.2699, -1.278, -0.001631), (0.005335, -1.287, 0.003483), (0.2699, -1.282, 0.003483), (0.0228, -1.285, 0.01934), (0.2699, -1.28, 0.006644), (0.02472, -1.279, 0.02521), (0.2699, -1.278, 0.008597), (0.02502, -1.273, 0.03228), (0.2699, -1.274, 0.008597), (0.02346, -1.268, 0.02157), (0.2699, -1.272, 0.006644), (0.05112, -1.279, -0.00614), (0.05112, -1.286, 0.003483), (0.05112, -1.273, -0.00614), (0.05112, -1.268, -0.002464), (0.05112, -1.284, -0.002464), (0.05112, -1.266, 0.003483), (0.05112, -1.284, 0.00943), (0.05112, -1.279, 0.01311), (0.05112, -1.273, 0.01311), (0.05112, -1.268, 0.00943)], [], [(24, 4, 11, 21), (26, 13, 15, 27), (23, 3, 1, 22), (21, 11, 13, 26), (25, 7, 3, 23), (22, 1, 9, 20), (20, 9, 4, 24), (27, 15, 17, 28), (4, 9, 1, 3, 7, 19, 17, 15, 13, 11), (28, 17, 19, 29), (29, 19, 7, 25), (0, 5, 10, 12, 14, 16, 18, 8, 6, 2), (18, 29, 25, 8), (16, 28, 29, 18), (14, 27, 28, 16), (0, 20, 24, 5), (2, 22, 20, 0), (8, 25, 23, 6), (10, 21, 26, 12), (6, 23, 22, 2), (12, 26, 27, 14), (5, 24, 21, 10)])
me_icosphere.use_remesh_preserve_volume = False
me_icosphere.use_remesh_preserve_attributes = False
me_icosphere.use_mirror_vertex_groups = False
me_icosphere.update()
me_cylinder_007 = bpy.data.meshes.new('Cylinder.007')
me_cylinder_007.from_pydata([(-0.05909, 0.6917, -4.643), (0.02146, 1.0, 0.9994), (0.02727, 0.5596, -4.658), (0.6089, 0.809, 0.977), (0.2784, 0.2138, -4.668), (0.972, 0.309, 0.9631), (0.2784, -0.2138, -4.668), (0.972, -0.309, 0.9631), (0.02727, -0.5596, -4.658), (0.6089, -0.809, 0.977), (-0.05909, -0.6917, -4.643), (0.02146, -1.0, 0.9994), (-0.4654, -0.5596, -4.627), (-0.566, -0.809, 1.022), (-0.7166, -0.2138, -4.618), (-0.929, -0.309, 1.036), (-0.7166, 0.2138, -4.618), (-0.929, 0.309, 1.036), (-0.4654, 0.5596, -4.627), (-0.566, 0.809, 1.022), (0.01695, 1.187, 0.08467), (0.6411, 0.9604, 0.05803), (1.072, 0.3668, 0.04157), (1.072, -0.3668, 0.04157), (0.6411, -0.9604, 0.05803), (0.01695, -1.187, 0.08467), (-0.6804, -0.9604, 0.1113), (-1.111, -0.3668, 0.1278), (-1.111, 0.3668, 0.1278), (-0.6804, 0.9604, 0.1113)], [], [(20, 1, 3, 21), (21, 3, 5, 22), (22, 5, 7, 23), (23, 7, 9, 24), (24, 9, 11, 25), (25, 11, 13, 26), (26, 13, 15, 27), (27, 15, 17, 28), (3, 1, 19, 17, 15, 13, 11, 9, 7, 5), (28, 17, 19, 29), (29, 19, 1, 20), (0, 2, 4, 6, 8, 10, 12, 14, 16, 18), (18, 29, 20, 0), (16, 28, 29, 18), (14, 27, 28, 16), (12, 26, 27, 14), (10, 25, 26, 12), (8, 24, 25, 10), (6, 23, 24, 8), (4, 22, 23, 6), (2, 21, 22, 4), (0, 20, 21, 2)])
me_cylinder_007.use_remesh_preserve_volume = False
me_cylinder_007.use_remesh_preserve_attributes = False
me_cylinder_007.use_mirror_vertex_groups = False
me_cylinder_007.update()
me_cylinder_006 = bpy.data.meshes.new('Cylinder.006')
me_cylinder_006.from_pydata([(1.159e-08, 0.2886, -1.0), (1.982e-09, 0.3449, 1.0), (0.3592, 0.2637, -1.0), (0.5142, 0.3092, 1.0), (0.5812, 0.1984, -1.0), (0.8319, 0.2158, 1.0), (0.5812, 0.1178, -1.0), (0.8319, 0.1004, 1.0), (0.3592, 0.05252, -1.0), (0.5142, 0.006965, 1.0), (-4.183e-08, 0.0276, -1.0), (-7.449e-08, -0.02871, 1.0), (-0.3592, 0.05252, -1.0), (-0.5142, 0.006965, 1.0), (-0.5812, 0.1178, -1.0), (-0.8319, 0.1004, 1.0), (-0.5812, 0.1984, -1.0), (-0.8319, 0.2158, 1.0), (-0.3592, 0.2637, -1.0), (-0.5142, 0.3092, 1.0), (-1.59e-08, 0.485, 0.5497), (0.8998, 0.4226, 0.5497), (1.456, 0.2591, 0.5497), (1.456, 0.05706, 0.5497), (0.8998, -0.1064, 0.5497), (-1.497e-07, -0.1688, 0.5497), (-0.8998, -0.1064, 0.5497), (-1.456, 0.05706, 0.5497), (-1.456, 0.2591, 0.5497), (-0.8998, 0.4226, 0.5497), (0.6805, 0.3581, 0.2198), (1.101, 0.2345, 0.2198), (1.101, 0.08169, 0.2198), (0.6805, -0.04194, 0.2198), (-1.117e-07, -0.08916, 0.2198), (-0.6805, -0.04194, 0.2198), (-1.101, 0.08169, 0.2198), (-1.101, 0.2345, 0.2198), (-0.6805, 0.3581, 0.2198), (-1.045e-08, 0.4053, 0.2198), (-7.449e-08, -0.02871, 1.0), (0.5142, 0.006965, 1.0), (-0.5142, 0.006965, 1.0), (-1.497e-07, -0.1823, 1.068), (-1.497e-07, -0.3714, 1.184), (-1.497e-07, -0.2713, 0.7881), (-1.497e-07, -0.1688, 0.5497)], [(25, 46)], [(20, 1, 3, 21), (21, 3, 5, 22), (22, 5, 7, 23), (23, 7, 9, 24), (11, 13, 42, 40), (26, 13, 15, 27), (27, 15, 17, 28), (3, 1, 19, 17, 15, 13, 11, 9, 7, 5), (28, 17, 19, 29), (29, 19, 1, 20), (0, 2, 4, 6, 8, 10, 12, 14, 16, 18), (38, 29, 20, 39), (37, 28, 29, 38), (36, 27, 28, 37), (35, 26, 27, 36), (34, 25, 26, 35), (33, 24, 25, 34), (32, 23, 24, 33), (31, 22, 23, 32), (30, 21, 22, 31), (39, 20, 21, 30), (0, 39, 30, 2), (2, 30, 31, 4), (4, 31, 32, 6), (6, 32, 33, 8), (8, 33, 34, 10), (10, 34, 35, 12), (12, 35, 36, 14), (14, 36, 37, 16), (16, 37, 38, 18), (18, 38, 39, 0), (9, 11, 40, 41), (44, 45, 26, 42), (45, 46, 26), (45, 24, 46), (44, 41, 24, 45), (41, 40, 43), (40, 42, 43), (44, 41, 43), (44, 43, 42)])
me_cylinder_006.use_remesh_preserve_volume = False
me_cylinder_006.use_remesh_preserve_attributes = False
me_cylinder_006.use_mirror_vertex_groups = False
me_cylinder_006.update()
me_cone_002 = bpy.data.meshes.new('Cone.002')
me_cone_002.from_pydata([(-1.427e-08, 0.1418, -0.9946), (0.1406, 0.05065, -0.9946), (0.1406, -0.1317, -0.9946), (-2.846e-08, -0.2229, -0.9946), (-1.427e-08, -0.04054, 0.2017), (-0.1406, -0.1317, -0.9946), (-0.1406, 0.05065, -0.9946)], [], [(0, 4, 1), (1, 4, 2), (2, 4, 3), (3, 4, 5), (5, 4, 6), (6, 4, 0), (0, 1, 2, 3, 5, 6)])
me_cone_002.use_remesh_preserve_volume = False
me_cone_002.use_remesh_preserve_attributes = False
me_cone_002.use_mirror_vertex_groups = False
me_cone_002.update()
me_cone_001 = bpy.data.meshes.new('Cone.001')
me_cone_001.from_pydata([(-1.427e-08, 0.1418, -0.9946), (0.1406, 0.05065, -0.9946), (0.1406, -0.1317, -0.9946), (-2.846e-08, -0.2229, -0.9946), (-1.427e-08, -0.04054, 0.2017), (-0.1406, -0.1317, -0.9946), (-0.1406, 0.05065, -0.9946)], [], [(0, 4, 1), (1, 4, 2), (2, 4, 3), (3, 4, 5), (5, 4, 6), (6, 4, 0), (0, 1, 2, 3, 5, 6)])
me_cone_001.use_remesh_preserve_volume = False
me_cone_001.use_remesh_preserve_attributes = False
me_cone_001.use_mirror_vertex_groups = False
me_cone_001.update()
me_cylinder_005 = bpy.data.meshes.new('Cylinder.005')
me_cylinder_005.from_pydata([(1.159e-08, 0.2886, -1.0), (1.982e-09, 0.3449, 1.0), (0.3592, 0.2637, -1.0), (0.5142, 0.3092, 1.0), (0.5812, 0.1984, -1.0), (0.8319, 0.2158, 1.0), (0.5812, 0.1178, -1.0), (0.8319, 0.1004, 1.0), (0.3592, 0.05252, -1.0), (0.5142, 0.006965, 1.0), (-4.183e-08, 0.0276, -1.0), (-7.449e-08, -0.02871, 1.0), (-0.3592, 0.05252, -1.0), (-0.5142, 0.006965, 1.0), (-0.5812, 0.1178, -1.0), (-0.8319, 0.1004, 1.0), (-0.5812, 0.1984, -1.0), (-0.8319, 0.2158, 1.0), (-0.3592, 0.2637, -1.0), (-0.5142, 0.3092, 1.0), (-1.59e-08, 0.485, 0.5497), (0.8998, 0.4226, 0.5497), (1.456, 0.2591, 0.5497), (1.456, 0.05706, 0.5497), (0.8998, -0.1064, 0.5497), (-1.497e-07, -0.1688, 0.5497), (-0.8998, -0.1064, 0.5497), (-1.456, 0.05706, 0.5497), (-1.456, 0.2591, 0.5497), (-0.8998, 0.4226, 0.5497), (0.6805, 0.3581, 0.2198), (1.101, 0.2345, 0.2198), (1.101, 0.08169, 0.2198), (0.6805, -0.04194, 0.2198), (-1.117e-07, -0.08916, 0.2198), (-0.6805, -0.04194, 0.2198), (-1.101, 0.08169, 0.2198), (-1.101, 0.2345, 0.2198), (-0.6805, 0.3581, 0.2198), (-1.045e-08, 0.4053, 0.2198), (-7.449e-08, -0.02871, 1.0), (0.5142, 0.006965, 1.0), (-0.5142, 0.006965, 1.0), (-1.497e-07, -0.1823, 1.068), (-1.497e-07, -0.3714, 1.184), (-1.497e-07, -0.2713, 0.7881), (-1.497e-07, -0.1688, 0.5497)], [(25, 46)], [(20, 1, 3, 21), (21, 3, 5, 22), (22, 5, 7, 23), (23, 7, 9, 24), (11, 13, 42, 40), (26, 13, 15, 27), (27, 15, 17, 28), (3, 1, 19, 17, 15, 13, 11, 9, 7, 5), (28, 17, 19, 29), (29, 19, 1, 20), (0, 2, 4, 6, 8, 10, 12, 14, 16, 18), (38, 29, 20, 39), (37, 28, 29, 38), (36, 27, 28, 37), (35, 26, 27, 36), (34, 25, 26, 35), (33, 24, 25, 34), (32, 23, 24, 33), (31, 22, 23, 32), (30, 21, 22, 31), (39, 20, 21, 30), (0, 39, 30, 2), (2, 30, 31, 4), (4, 31, 32, 6), (6, 32, 33, 8), (8, 33, 34, 10), (10, 34, 35, 12), (12, 35, 36, 14), (14, 36, 37, 16), (16, 37, 38, 18), (18, 38, 39, 0), (9, 11, 40, 41), (44, 45, 26, 42), (45, 46, 26), (45, 24, 46), (44, 41, 24, 45), (41, 40, 43), (40, 42, 43), (44, 41, 43), (44, 43, 42)])
me_cylinder_005.use_remesh_preserve_volume = False
me_cylinder_005.use_remesh_preserve_attributes = False
me_cylinder_005.use_mirror_vertex_groups = False
me_cylinder_005.update()
me_cylinder_004 = bpy.data.meshes.new('Cylinder.004')
me_cylinder_004.from_pydata([(-0.05909, 0.6917, -4.643), (0.02146, 1.0, 0.9994), (0.02727, 0.5596, -4.658), (0.6089, 0.809, 0.977), (0.2784, 0.2138, -4.668), (0.972, 0.309, 0.9631), (0.2784, -0.2138, -4.668), (0.972, -0.309, 0.9631), (0.02727, -0.5596, -4.658), (0.6089, -0.809, 0.977), (-0.05909, -0.6917, -4.643), (0.02146, -1.0, 0.9994), (-0.4654, -0.5596, -4.627), (-0.566, -0.809, 1.022), (-0.7166, -0.2138, -4.618), (-0.929, -0.309, 1.036), (-0.7166, 0.2138, -4.618), (-0.929, 0.309, 1.036), (-0.4654, 0.5596, -4.627), (-0.566, 0.809, 1.022), (0.01695, 1.187, 0.08467), (0.6411, 0.9604, 0.05803), (1.072, 0.3668, 0.04157), (1.072, -0.3668, 0.04157), (0.6411, -0.9604, 0.05803), (0.01695, -1.187, 0.08467), (-0.6804, -0.9604, 0.1113), (-1.111, -0.3668, 0.1278), (-1.111, 0.3668, 0.1278), (-0.6804, 0.9604, 0.1113)], [], [(20, 1, 3, 21), (21, 3, 5, 22), (22, 5, 7, 23), (23, 7, 9, 24), (24, 9, 11, 25), (25, 11, 13, 26), (26, 13, 15, 27), (27, 15, 17, 28), (3, 1, 19, 17, 15, 13, 11, 9, 7, 5), (28, 17, 19, 29), (29, 19, 1, 20), (0, 2, 4, 6, 8, 10, 12, 14, 16, 18), (18, 29, 20, 0), (16, 28, 29, 18), (14, 27, 28, 16), (12, 26, 27, 14), (10, 25, 26, 12), (8, 24, 25, 10), (6, 23, 24, 8), (4, 22, 23, 6), (2, 21, 22, 4), (0, 20, 21, 2)])
me_cylinder_004.use_remesh_preserve_volume = False
me_cylinder_004.use_remesh_preserve_attributes = False
me_cylinder_004.use_mirror_vertex_groups = False
me_cylinder_004.update()
me_cylinder_002 = bpy.data.meshes.new('Cylinder.002')
me_cylinder_002.from_pydata([(0.03505, 0.04824, 0.05001), (0.2103, 0.2894, 1.0), (0.05671, 0.01843, 0.05001), (0.3402, 0.1106, 1.0), (0.05671, -0.01843, 0.05001), (0.3402, -0.1106, 1.0), (0.03505, -0.04824, 0.05001), (0.2103, -0.2894, 1.0), (0.5712, 0.3735, 0.07817), (0.1962, 0.5235, 0.2059), (0.375, -0.3008, 0.5273), (0.03505, -0.04824, 0.05001), (0.05671, -0.01843, 0.05001), (0.6068, -0.1971, 0.5273), (0.6068, 0.1971, 0.5273), (0.375, 0.4148, 0.5273), (0.6068, 0.1971, 0.5273), (0.6068, -0.1971, 0.5273), (0.375, -0.3008, 0.5273), (0.05671, 0.01843, 0.05001), (0.375, 0.4148, 0.5273), (0.03505, 0.04824, 0.05001), (0.5712, -0.1626, 0.07817), (0.1962, 0.1169, 0.104), (0.803, -0.1399, 0.07817), (0.803, 0.2544, 0.07817), (0.2313, 0.009011, 0.104), (0.2529, 0.03882, 0.104), (0.2529, 0.07568, 0.104), (0.2313, 0.1055, 0.104), (0.2529, 0.07568, 0.104), (0.2529, 0.03882, 0.104), (0.803, 0.2544, 0.07817), (0.803, -0.1399, 0.07817), (0.5712, 0.3735, 0.07817), (0.1962, 0.1169, 0.104), (0.1962, 0.5235, 0.2059), (0.2313, 0.009011, 0.104), (0.5712, -0.1626, 0.07817), (0.2313, 0.1055, 0.104), (0.2529, 0.07568, 0.104), (0.2529, 0.03882, 0.104), (0.803, 0.2544, 0.07817), (0.803, -0.1399, 0.07817), (0.5712, 0.3735, 0.07817), (0.1962, 0.1169, 0.104), (0.1962, 0.5235, 0.2059), (0.2313, 0.009011, 0.104), (0.5712, -0.1626, 0.07817), (0.2313, 0.1055, 0.104), (0.1863, 0.1309, 0.006636), (0.1863, 0.09406, 0.006636), (0.7363, 0.2793, -0.01924), (0.7363, -0.08466, -0.01924), (0.5045, 0.2771, -0.01924), (0.1295, 0.1721, 0.006636), (0.2209, 0.3457, 0.1085), (0.1646, 0.06425, 0.006636), (0.5045, -0.1074, -0.01924), (0.1646, 0.1607, 0.006636), (0.0, 0.05963, 0.05001), (0.0, 0.3577, 1.0), (-0.03505, 0.04824, 0.05001), (-0.2103, 0.2894, 1.0), (-0.05671, 0.01843, 0.05001), (-0.3402, 0.1106, 1.0), (-0.05671, -0.01843, 0.05001), (-0.3402, -0.1106, 1.0), (-0.03505, -0.04824, 0.05001), (-0.2103, -0.2894, 1.0), (0.0, -0.05963, 0.05001), (0.0, -0.3577, 1.0), (-0.5712, 0.3735, 0.07817), (-0.1962, 0.5235, 0.2059), (0.0, 0.5366, 0.5273), (-0.375, -0.3008, 0.5273), (-0.03505, -0.04824, 0.05001), (-0.05671, -0.01843, 0.05001), (-0.6068, -0.1971, 0.5273), (-0.6068, 0.1971, 0.5273), (0.0, 0.5366, 0.5273), (-0.375, 0.4148, 0.5273), (-0.6068, 0.1971, 0.5273), (-0.6068, -0.1971, 0.5273), (-0.375, -0.3008, 0.5273), (0.0, -0.4226, 0.5273), (-0.05671, 0.01843, 0.05001), (-0.375, 0.4148, 0.5273), (-0.03505, 0.04824, 0.05001), (0.0, 0.05963, 0.05001), (-0.5712, -0.1626, 0.07817), (-0.1962, 0.1169, 0.104), (-0.803, -0.1399, 0.07817), (-0.803, 0.2544, 0.07817), (-0.2313, 0.009011, 0.104), (-0.2529, 0.03882, 0.104), (-0.2529, 0.07568, 0.104), (-0.2313, 0.1055, 0.104), (-0.2529, 0.07568, 0.104), (-0.2529, 0.03882, 0.104), (-0.803, 0.2544, 0.07817), (-0.803, -0.1399, 0.07817), (-0.5712, 0.3735, 0.07817), (-0.1962, 0.1169, 0.104), (-0.1962, 0.5235, 0.2059), (0.0, 0.05963, 0.05001), (0.0, 0.5366, 0.5273), (-0.2313, 0.009011, 0.104), (-0.5712, -0.1626, 0.07817), (-0.2313, 0.1055, 0.104), (-0.2529, 0.07568, 0.104), (-0.2529, 0.03882, 0.104), (-0.803, 0.2544, 0.07817), (-0.803, -0.1399, 0.07817), (-0.5712, 0.3735, 0.07817), (-0.1962, 0.1169, 0.104), (-0.1962, 0.5235, 0.2059), (0.0, 0.05963, 0.05001), (0.0, 0.5366, 0.5273), (-0.2313, 0.009011, 0.104), (-0.5712, -0.1626, 0.07817), (-0.2313, 0.1055, 0.104), (-0.1863, 0.1309, 0.006636), (-0.1863, 0.09406, 0.006636), (-0.7363, 0.2793, -0.01924), (-0.7363, -0.08466, -0.01924), (-0.5045, 0.2771, -0.01924), (-0.1295, 0.1721, 0.006636), (-0.2209, 0.3457, 0.1085), (-0.1646, 0.06425, 0.006636), (-0.5045, -0.1074, -0.01924), (-0.1646, 0.1607, 0.006636)], [], [(80, 61, 1, 15), (15, 1, 3, 16), (16, 3, 5, 17), (17, 5, 7, 18), (18, 7, 71, 85), (18, 6, 11, 10), (80, 15, 20, 74), (21, 89, 23, 29), (17, 18, 10, 13), (74, 20, 8, 9), (1, 61, 71, 7, 5, 3), (28, 29, 39, 30), (8, 25, 32, 34), (19, 21, 29, 28), (16, 17, 13, 14), (22, 26, 37, 38), (6, 18, 85, 70), (2, 0, 21, 19), (15, 16, 14, 20), (0, 60, 89, 21), (6, 4, 12, 11), (27, 28, 30, 31), (4, 2, 19, 12), (26, 27, 31, 37), (13, 10, 22, 24), (10, 11, 26, 22), (20, 14, 25, 8), (11, 12, 27, 26), (14, 13, 24, 25), (12, 19, 28, 27), (60, 0, 2, 4, 6, 70), (39, 35, 45, 49), (30, 39, 49, 40), (31, 30, 40, 41), (38, 37, 47, 48), (29, 23, 35, 39), (74, 9, 36, 106), (24, 22, 38, 33), (23, 89, 105, 35), (25, 24, 33, 32), (9, 8, 34, 36), (46, 44, 54, 56), (117, 118, 46, 45), (47, 41, 51, 57), (42, 43, 53, 52), (49, 45, 55, 59), (32, 33, 43, 42), (37, 31, 41, 47), (35, 105, 117, 45), (36, 34, 44, 46), (34, 32, 42, 44), (33, 38, 48, 43), (106, 36, 46, 118), (50, 52, 53, 51), (59, 54, 52, 50), (51, 53, 58, 57), (55, 56, 54, 59), (44, 42, 52, 54), (43, 48, 58, 53), (45, 46, 56, 55), (48, 47, 57, 58), (41, 40, 50, 51), (40, 49, 59, 50), (80, 81, 63, 61), (81, 82, 65, 63), (82, 83, 67, 65), (83, 84, 69, 67), (84, 85, 71, 69), (84, 75, 76, 68), (80, 74, 87, 81), (88, 97, 91, 89), (83, 78, 75, 84), (74, 73, 72, 87), (63, 65, 67, 69, 71, 61), (96, 98, 109, 97), (72, 102, 100, 93), (86, 96, 97, 88), (82, 79, 78, 83), (90, 108, 107, 94), (68, 70, 85, 84), (64, 86, 88, 62), (81, 87, 79, 82), (62, 88, 89, 60), (68, 76, 77, 66), (95, 99, 98, 96), (66, 77, 86, 64), (94, 107, 99, 95), (78, 92, 90, 75), (75, 90, 94, 76), (87, 72, 93, 79), (76, 94, 95, 77), (79, 93, 92, 78), (77, 95, 96, 86), (60, 70, 68, 66, 64, 62), (109, 121, 115, 103), (105, 117, 118, 106), (98, 110, 121, 109), (99, 111, 110, 98), (108, 120, 119, 107), (97, 109, 103, 91), (74, 106, 104, 73), (92, 101, 108, 90), (91, 103, 105, 89), (93, 100, 101, 92), (73, 104, 102, 72), (116, 128, 126, 114), (117, 115, 116, 118), (119, 129, 123, 111), (112, 124, 125, 113), (121, 131, 127, 115), (100, 112, 113, 101), (107, 119, 111, 99), (103, 115, 117, 105), (104, 116, 114, 102), (102, 114, 112, 100), (101, 113, 120, 108), (106, 118, 116, 104), (122, 123, 125, 124), (131, 122, 124, 126), (123, 129, 130, 125), (127, 131, 126, 128), (114, 126, 124, 112), (113, 125, 130, 120), (115, 127, 128, 116), (120, 130, 129, 119), (111, 123, 122, 110), (110, 122, 131, 121)])
me_cylinder_002.use_remesh_preserve_volume = False
me_cylinder_002.use_remesh_preserve_attributes = False
me_cylinder_002.use_mirror_vertex_groups = False
me_cylinder_002.update()
me_cylinder_001 = bpy.data.meshes.new('Cylinder.001')
me_cylinder_001.from_pydata([(0.4607, 0.266, -0.5684), (0.866, 0.5, 1.0), (0.4607, -0.266, -0.5684), (0.866, -0.5, 1.0), (0.635, -0.2194, 0.3196), (0.635, 0.2194, 0.3196), (0.4173, 0.2409, -0.4915), (0.4173, -0.2409, -0.4915), (1.086, 0.4, 0.8155), (1.086, -0.4, 0.8155), (0.475, 0.2743, 0.2542), (0.475, -0.2743, 0.2542), (0.3616, 0.2088, 1.175), (0.3616, -0.2088, 1.175), (0.3616, 0.2088, 1.175), (0.3616, -0.2088, 1.175), (0.866, 0.5, 1.0), (0.866, -0.5, 1.0), (0.4243, 0.1648, -0.6544), (0.4243, -0.1971, -0.6544), (0.0, 0.532, -0.5684), (0.0, 1.0, 1.0), (-0.4607, 0.266, -0.5684), (-0.866, 0.5, 1.0), (-0.4607, -0.266, -0.5684), (-0.866, -0.5, 1.0), (0.0, -0.532, -0.5684), (0.0, -1.0, 1.0), (-0.635, -0.2194, 0.3196), (-0.635, 0.2194, 0.3196), (0.0, 0.4819, -0.4915), (-0.4173, 0.2409, -0.4915), (-0.4173, -0.2409, -0.4915), (0.0, -0.4819, -0.4915), (-1.086, 0.4, 0.8155), (-1.086, -0.4, 0.8155), (0.0, 0.5485, 0.2542), (-0.475, 0.2743, 0.2542), (-0.475, -0.2743, 0.2542), (0.0, -0.5485, 0.2542), (-0.3616, 0.2088, 1.175), (-0.3616, -0.2088, 1.175), (-0.3616, 0.2088, 1.175), (0.0, 0.4175, 1.175), (-0.3616, -0.2088, 1.175), (0.0, -0.4175, 1.175), (-0.866, 0.5, 1.0), (-0.866, -0.5, 1.0), (0.0, 0.3458, -0.6544), (-0.4243, 0.1648, -0.6544), (-0.4243, -0.1971, -0.6544), (0.0, -0.3781, -0.6544)], [], [(36, 21, 1, 10), (10, 1, 8, 5), (11, 3, 27, 39), (27, 3, 15, 45), (3, 11, 4, 9), (5, 8, 9, 4), (1, 3, 9, 8), (2, 7, 33, 26), (0, 6, 7, 2), (20, 30, 6, 0), (1, 14, 12, 16), (3, 1, 16, 17), (14, 15, 13, 12), (7, 11, 39, 33), (6, 10, 11, 7), (30, 36, 10, 6), (17, 16, 12, 13), (11, 10, 5, 4), (15, 3, 17, 13), (1, 21, 43, 14), (2, 26, 51, 19), (0, 2, 19, 18), (20, 0, 18, 48), (36, 37, 23, 21), (37, 29, 34, 23), (38, 39, 27, 25), (27, 45, 44, 25), (25, 35, 28, 38), (29, 28, 35, 34), (23, 34, 35, 25), (24, 26, 33, 32), (22, 24, 32, 31), (20, 22, 31, 30), (23, 46, 40, 42), (25, 47, 46, 23), (42, 40, 41, 44), (32, 33, 39, 38), (31, 32, 38, 37), (30, 31, 37, 36), (47, 41, 40, 46), (38, 28, 29, 37), (44, 41, 47, 25), (23, 42, 43, 21), (24, 50, 51, 26), (22, 49, 50, 24), (20, 48, 49, 22), (43, 42, 44, 45, 15, 14)])
me_cylinder_001.use_remesh_preserve_volume = False
me_cylinder_001.use_remesh_preserve_attributes = False
me_cylinder_001.use_mirror_vertex_groups = False
me_cylinder_001.update()
me_cylinder = bpy.data.meshes.new('Cylinder')
me_cylinder.from_pydata([(1.408e-08, 0.7273, -0.1989), (2.148e-08, 0.6123, 1.199), (0.3104, 0.6719, -0.216), (0.2343, 0.5657, 1.199), (0.5735, 0.5143, -0.2645), (0.433, 0.433, 1.199), (0.7493, 0.2783, -0.3372), (0.5657, 0.2343, 1.199), (0.811, -2.342e-08, -0.4229), (0.6123, -2.279e-08, 1.199), (0.7493, -0.2783, -0.5086), (0.5657, -0.2343, 1.199), (0.5735, -0.5143, -0.5812), (0.433, -0.433, 1.199), (0.3104, -0.6719, -0.6298), (0.2343, -0.5657, 1.199), (1.365e-07, -0.7273, -0.6468), (1.139e-07, -0.6123, 1.199), (-0.3104, -0.6719, -0.6298), (-0.2343, -0.5657, 1.199), (-0.5735, -0.5143, -0.5812), (-0.433, -0.433, 1.199), (-0.7493, -0.2783, -0.5086), (-0.5657, -0.2343, 1.199), (-0.811, 1.115e-08, -0.4229), (-0.6123, 1.128e-08, 1.199), (-0.7493, 0.2783, -0.3372), (-0.5657, 0.2343, 1.199), (-0.5735, 0.5143, -0.2645), (-0.433, 0.433, 1.199), (-0.3104, 0.6719, -0.216), (-0.2343, 0.5657, 1.199)], [], [(0, 1, 3, 2), (2, 3, 5, 4), (4, 5, 7, 6), (6, 7, 9, 8), (8, 9, 11, 10), (10, 11, 13, 12), (12, 13, 15, 14), (14, 15, 17, 16), (16, 17, 19, 18), (18, 19, 21, 20), (20, 21, 23, 22), (22, 23, 25, 24), (24, 25, 27, 26), (26, 27, 29, 28), (3, 1, 31, 29, 27, 25, 23, 21, 19, 17, 15, 13, 11, 9, 7, 5), (28, 29, 31, 30), (30, 31, 1, 0), (0, 2, 4, 6, 8, 10, 12, 14, 16, 18, 20, 22, 24, 26, 28, 30)])
me_cylinder.use_remesh_preserve_volume = False
me_cylinder.use_remesh_preserve_attributes = False
me_cylinder.use_mirror_vertex_groups = False
me_cylinder.update()

# ---- objects
ob_r1_upperarm_mesh_001 = bpy.data.objects.new('R1_UpperArm.Mesh.001', me_icosphere_005)
ob_l1_lowarm_mesh = bpy.data.objects.new('L1_LowArm.Mesh', me_cylinder_055)
ob_l1_hand_mesh = bpy.data.objects.new('L1_Hand.Mesh', me_cylinder_054)
ob_l1_1upperfinger_mesh = bpy.data.objects.new('L1_1UpperFinger.Mesh', me_cylinder_053)
ob_l1_1lowerfinger_mesh = bpy.data.objects.new('L1_1LowerFinger.Mesh', me_cylinder_052)
ob_l1_2lowerfinger_mesh = bpy.data.objects.new('L1_2LowerFinger.Mesh', me_cylinder_051)
ob_l1_2upperfinger_mesh = bpy.data.objects.new('L1_2UpperFinger.Mesh', me_cylinder_050)
ob_l1_3upperfinger_mesh = bpy.data.objects.new('L1_3UpperFinger.Mesh', me_cylinder_049)
ob_l1_3lowerfinger_mesh = bpy.data.objects.new('L1_3LowerFinger.Mesh', me_cylinder_048)
ob_l2_3lowerfinger_mesh = bpy.data.objects.new('L2_3LowerFinger.Mesh', me_cylinder_047)
ob_l2_3upperfinger_mesh = bpy.data.objects.new('L2_3UpperFinger.Mesh', me_cylinder_046)
ob_l2_2upperfinger_mesh = bpy.data.objects.new('L2_2UpperFinger.Mesh', me_cylinder_045)
ob_l2_2lowerfinger_mesh = bpy.data.objects.new('L2_2LowerFinger.Mesh', me_cylinder_044)
ob_l2_1lowerfinger_mesh = bpy.data.objects.new('L2_1LowerFinger.Mesh', me_cylinder_043)
ob_l2_1upperfinger_mesh = bpy.data.objects.new('L2_1UpperFinger.Mesh', me_cylinder_042)
ob_l2_hand_mesh = bpy.data.objects.new('L2_Hand.Mesh', me_cylinder_041)
ob_l2_lowarm_mesh = bpy.data.objects.new('L2_LowArm.Mesh', me_cylinder_040)
ob_l2_upperarm_mesh = bpy.data.objects.new('L2_UpperArm.Mesh', me_icosphere_004)
ob_l3_upperarm_mesh = bpy.data.objects.new('L3_UpperArm.Mesh', me_icosphere_003)
ob_l3_lowarm_mesh = bpy.data.objects.new('L3_LowArm.Mesh', me_cylinder_039)
ob_l3_hand_mesh = bpy.data.objects.new('L3_Hand.Mesh', me_cylinder_038)
ob_l3_1upperfinger_mesh = bpy.data.objects.new('L3_1UpperFinger.Mesh', me_cylinder_037)
ob_l3_1lowerfinger_mesh = bpy.data.objects.new('L3_1LowerFinger.Mesh', me_cylinder_036)
ob_l3_2lowerfinger_mesh = bpy.data.objects.new('L3_2LowerFinger.Mesh', me_cylinder_035)
ob_l3_2upperfinger_mesh = bpy.data.objects.new('L3_2UpperFinger.Mesh', me_cylinder_034)
ob_l3_3upperfinger_mesh = bpy.data.objects.new('L3_3UpperFinger.Mesh', me_cylinder_033)
ob_l3_3lowerfinger_mesh = bpy.data.objects.new('L3_3LowerFinger.Mesh', me_cylinder_032)
ob_r3_3lowerfinger_mesh = bpy.data.objects.new('R3_3LowerFinger.Mesh', me_cylinder_031)
ob_r3_3upperfinger_mesh = bpy.data.objects.new('R3_3UpperFinger.Mesh', me_cylinder_030)
ob_r3_2upperfinger_mesh = bpy.data.objects.new('R3_2UpperFinger.Mesh', me_cylinder_029)
ob_r3_2lowerfinger_mesh = bpy.data.objects.new('R3_2LowerFinger.Mesh', me_cylinder_028)
ob_r3_1lowerfinger_mesh = bpy.data.objects.new('R3_1LowerFinger.Mesh', me_cylinder_027)
ob_r3_1upperfinger_mesh = bpy.data.objects.new('R3_1UpperFinger.Mesh', me_cylinder_026)
ob_r3_hand_mesh = bpy.data.objects.new('R3_Hand.Mesh', me_cylinder_025)
ob_r3_lowarm_mesh = bpy.data.objects.new('R3_LowArm.Mesh', me_cylinder_024)
ob_r3_upperarm_mesh = bpy.data.objects.new('R3_UpperArm.Mesh', me_icosphere_002)
ob_r2_upperarm_mesh = bpy.data.objects.new('R2_UpperArm.Mesh', me_icosphere_001)
ob_r2_lowarm_mesh = bpy.data.objects.new('R2_LowArm.Mesh', me_cylinder_023)
ob_r2_hand_mesh = bpy.data.objects.new('R2_Hand.Mesh', me_cylinder_022)
ob_r2_1upperfinger_mesh = bpy.data.objects.new('R2_1UpperFinger.Mesh', me_cylinder_021)
ob_r2_1lowerfinger_mesh = bpy.data.objects.new('R2_1LowerFinger.Mesh', me_cylinder_020)
ob_r2_2lowerfinger_mesh = bpy.data.objects.new('R2_2LowerFinger.Mesh', me_cylinder_019)
ob_r2_2upperfinger_mesh = bpy.data.objects.new('R2_2UpperFinger.Mesh', me_cylinder_018)
ob_r2_3upperfinger_mesh = bpy.data.objects.new('R2_3UpperFinger.Mesh', me_cylinder_017)
ob_r2_3lowerfinger_mesh = bpy.data.objects.new('R2_3LowerFinger.Mesh', me_cylinder_016)
ob_r1_3lowerfinger_mesh = bpy.data.objects.new('R1_3LowerFinger.Mesh', me_cylinder_015)
ob_r1_3upperfinger_mesh = bpy.data.objects.new('R1_3UpperFinger.Mesh', me_cylinder_014)
ob_r1_2upperfinger_mesh = bpy.data.objects.new('R1_2UpperFinger.Mesh', me_cylinder_013)
ob_r1_2lowerfinger_mesh = bpy.data.objects.new('R1_2LowerFinger.Mesh', me_cylinder_012)
ob_r1_1lowerfinger_mesh = bpy.data.objects.new('R1_1LowerFinger.Mesh', me_cylinder_011)
ob_r1_1upperfinger_mesh = bpy.data.objects.new('R1_1UpperFinger.Mesh', me_cylinder_010)
ob_r1_hand_mesh = bpy.data.objects.new('R1_Hand.Mesh', me_cylinder_009)
ob_r1_lowarm_mesh = bpy.data.objects.new('R1_LowArm.Mesh', me_cylinder_008)
ob_r1_upperarm_mesh = bpy.data.objects.new('R1_UpperArm.Mesh', me_icosphere)
ob_l_upperleg_mesh = bpy.data.objects.new('L_UpperLeg.Mesh', me_cylinder_007)
ob_l_lowleg_mesh = bpy.data.objects.new('L_LowLeg.Mesh', me_cylinder_006)
ob_l_feet_mesh = bpy.data.objects.new('L_Feet.Mesh', me_cone_002)
ob_r_feet_mesh = bpy.data.objects.new('R_Feet.Mesh', me_cone_001)
ob_r_lowleg_mesh = bpy.data.objects.new('R_LowLeg.Mesh', me_cylinder_005)
ob_r_upperleg_mesh = bpy.data.objects.new('R_UpperLeg.Mesh', me_cylinder_004)
ob_waist_mesh = bpy.data.objects.new('Waist.Mesh', me_cylinder_002)
ob_body_mesh = bpy.data.objects.new('Body.Mesh', me_cylinder_001)
ob_neck_mesh = bpy.data.objects.new('Neck.Mesh', me_cylinder)

# ---- transforms, parenting, visibility, modifiers, constraints
ob_r1_upperarm_mesh_001.location = (1.188, -1.68, 1.184)
ob_r1_upperarm_mesh_001.rotation_euler = (-3.142, 3.142, -2.849e-14)
ob_r1_upperarm_mesh_001.lineart.crease_threshold = 0.0
ob_l1_lowarm_mesh.location = (0.9114, -0.4064, 1.189)
ob_l1_lowarm_mesh.rotation_euler = (-3.142, 1.571, 0.0)
ob_l1_lowarm_mesh.scale = (0.008741, 0.008741, 0.00735)
ob_l1_lowarm_mesh.lineart.crease_threshold = 0.0
ob_l1_hand_mesh.location = (0.6617, -0.4035, 1.188)
ob_l1_hand_mesh.rotation_euler = (-8.742e-08, -1.571, 0.0)
ob_l1_hand_mesh.scale = (0.01253, 0.01253, 0.01253)
ob_l1_hand_mesh.lineart.crease_threshold = 0.0
ob_l1_1upperfinger_mesh.location = (0.6461, -0.4078, 1.189)
ob_l1_1upperfinger_mesh.rotation_euler = (-8.742e-08, -1.571, 0.0)
ob_l1_1upperfinger_mesh.scale = (0.002244, 0.002512, 0.002623)
ob_l1_1upperfinger_mesh.lineart.crease_threshold = 0.0
ob_l1_1lowerfinger_mesh.location = (0.5979, -0.4078, 1.189)
ob_l1_1lowerfinger_mesh.rotation_euler = (-8.742e-08, -1.571, 0.0)
ob_l1_1lowerfinger_mesh.scale = (0.002244, 0.002512, 0.00455)
ob_l1_1lowerfinger_mesh.lineart.crease_threshold = 0.0
ob_l1_2lowerfinger_mesh.location = (0.5979, -0.3992, 1.189)
ob_l1_2lowerfinger_mesh.rotation_euler = (-8.742e-08, -1.571, 0.0)
ob_l1_2lowerfinger_mesh.scale = (0.002244, 0.002512, 0.00455)
ob_l1_2lowerfinger_mesh.lineart.crease_threshold = 0.0
ob_l1_2upperfinger_mesh.location = (0.6461, -0.3992, 1.189)
ob_l1_2upperfinger_mesh.rotation_euler = (-8.742e-08, -1.571, 0.0)
ob_l1_2upperfinger_mesh.scale = (0.002244, 0.002512, 0.002623)
ob_l1_2upperfinger_mesh.lineart.crease_threshold = 0.0
ob_l1_3upperfinger_mesh.location = (0.6663, -0.4171, 1.185)
ob_l1_3upperfinger_mesh.rotation_euler = (-2.514, -1.005, 2.558)
ob_l1_3upperfinger_mesh.scale = (0.001238, 0.001387, 0.001448)
ob_l1_3upperfinger_mesh.lineart.crease_threshold = 0.0
ob_l1_3lowerfinger_mesh.location = (0.6428, -0.4202, 1.174)
ob_l1_3lowerfinger_mesh.rotation_euler = (-2.514, -1.005, 2.558)
ob_l1_3lowerfinger_mesh.scale = (0.001238, 0.001387, 0.002512)
ob_l1_3lowerfinger_mesh.lineart.crease_threshold = 0.0
ob_l2_3lowerfinger_mesh.location = (0.6802, -0.3942, 1.127)
ob_l2_3lowerfinger_mesh.rotation_euler = (-2.514, -1.005, 2.558)
ob_l2_3lowerfinger_mesh.scale = (0.001238, 0.001387, 0.002512)
ob_l2_3lowerfinger_mesh.lineart.crease_threshold = 0.0
ob_l2_3upperfinger_mesh.location = (0.7037, -0.3911, 1.138)
ob_l2_3upperfinger_mesh.rotation_euler = (-2.514, -1.005, 2.558)
ob_l2_3upperfinger_mesh.scale = (0.001238, 0.001387, 0.001448)
ob_l2_3upperfinger_mesh.lineart.crease_threshold = 0.0
ob_l2_2upperfinger_mesh.location = (0.684, -0.3723, 1.14)
ob_l2_2upperfinger_mesh.rotation_euler = (-8.742e-08, -1.571, 0.0)
ob_l2_2upperfinger_mesh.scale = (0.002244, 0.002512, 0.002623)
ob_l2_2upperfinger_mesh.lineart.crease_threshold = 0.0
ob_l2_2lowerfinger_mesh.location = (0.6358, -0.3723, 1.14)
ob_l2_2lowerfinger_mesh.rotation_euler = (-8.742e-08, -1.571, 0.0)
ob_l2_2lowerfinger_mesh.scale = (0.002244, 0.002512, 0.00455)
ob_l2_2lowerfinger_mesh.lineart.crease_threshold = 0.0
ob_l2_1lowerfinger_mesh.location = (0.6358, -0.3809, 1.14)
ob_l2_1lowerfinger_mesh.rotation_euler = (-8.742e-08, -1.571, 0.0)
ob_l2_1lowerfinger_mesh.scale = (0.002244, 0.002512, 0.00455)
ob_l2_1lowerfinger_mesh.lineart.crease_threshold = 0.0
ob_l2_1upperfinger_mesh.location = (0.684, -0.3809, 1.14)
ob_l2_1upperfinger_mesh.rotation_euler = (-8.742e-08, -1.571, 0.0)
ob_l2_1upperfinger_mesh.scale = (0.002244, 0.002512, 0.002623)
ob_l2_1upperfinger_mesh.lineart.crease_threshold = 0.0
ob_l2_hand_mesh.location = (0.6995, -0.3766, 1.14)
ob_l2_hand_mesh.rotation_euler = (-8.742e-08, -1.571, 0.0)
ob_l2_hand_mesh.scale = (0.01253, 0.01253, 0.01253)
ob_l2_hand_mesh.lineart.crease_threshold = 0.0
ob_l2_lowarm_mesh.location = (0.948, -0.3802, 1.142)
ob_l2_lowarm_mesh.rotation_euler = (-3.142, 1.571, 0.0)
ob_l2_lowarm_mesh.scale = (0.008741, 0.008741, 0.00735)
ob_l2_lowarm_mesh.lineart.crease_threshold = 0.0
ob_l2_upperarm_mesh.location = (1.225, -1.654, 1.137)
ob_l2_upperarm_mesh.rotation_euler = (-3.142, 3.142, -2.849e-14)
ob_l2_upperarm_mesh.lineart.crease_threshold = 0.0
ob_l3_upperarm_mesh.location = (1.225, -1.7, 1.137)
ob_l3_upperarm_mesh.rotation_euler = (-3.142, 3.142, -2.849e-14)
ob_l3_upperarm_mesh.lineart.crease_threshold = 0.0
ob_l3_lowarm_mesh.location = (0.948, -0.4256, 1.142)
ob_l3_lowarm_mesh.rotation_euler = (-3.142, 1.571, 0.0)
ob_l3_lowarm_mesh.scale = (0.008741, 0.008741, 0.00735)
ob_l3_lowarm_mesh.lineart.crease_threshold = 0.0
ob_l3_hand_mesh.location = (0.6986, -0.4221, 1.14)
ob_l3_hand_mesh.rotation_euler = (-8.742e-08, -1.571, 0.0)
ob_l3_hand_mesh.scale = (0.01253, 0.01253, 0.01253)
ob_l3_hand_mesh.lineart.crease_threshold = 0.0
ob_l3_1upperfinger_mesh.location = (0.6831, -0.4264, 1.14)
ob_l3_1upperfinger_mesh.rotation_euler = (-8.742e-08, -1.571, 0.0)
ob_l3_1upperfinger_mesh.scale = (0.002244, 0.002512, 0.002623)
ob_l3_1upperfinger_mesh.lineart.crease_threshold = 0.0
ob_l3_1lowerfinger_mesh.location = (0.6349, -0.4264, 1.14)
ob_l3_1lowerfinger_mesh.rotation_euler = (-8.742e-08, -1.571, 0.0)
ob_l3_1lowerfinger_mesh.scale = (0.002244, 0.002512, 0.00455)
ob_l3_1lowerfinger_mesh.lineart.crease_threshold = 0.0
ob_l3_2lowerfinger_mesh.location = (0.6349, -0.4178, 1.14)
ob_l3_2lowerfinger_mesh.rotation_euler = (-8.742e-08, -1.571, 0.0)
ob_l3_2lowerfinger_mesh.scale = (0.002244, 0.002512, 0.00455)
ob_l3_2lowerfinger_mesh.lineart.crease_threshold = 0.0
ob_l3_2upperfinger_mesh.location = (0.6831, -0.4178, 1.14)
ob_l3_2upperfinger_mesh.rotation_euler = (-8.742e-08, -1.571, 0.0)
ob_l3_2upperfinger_mesh.scale = (0.002244, 0.002512, 0.002623)
ob_l3_2upperfinger_mesh.lineart.crease_threshold = 0.0
ob_l3_3upperfinger_mesh.location = (0.7021, -0.4356, 1.137)
ob_l3_3upperfinger_mesh.rotation_euler = (-2.514, -1.005, 2.558)
ob_l3_3upperfinger_mesh.scale = (0.001238, 0.001387, 0.001448)
ob_l3_3upperfinger_mesh.lineart.crease_threshold = 0.0
ob_l3_3lowerfinger_mesh.location = (0.6787, -0.4386, 1.126)
ob_l3_3lowerfinger_mesh.rotation_euler = (-2.514, -1.005, 2.558)
ob_l3_3lowerfinger_mesh.scale = (0.001238, 0.001387, 0.002512)
ob_l3_3lowerfinger_mesh.lineart.crease_threshold = 0.0
ob_r3_3lowerfinger_mesh.location = (1.987, -0.4008, 1.131)
ob_r3_3lowerfinger_mesh.rotation_euler = (0.3136, 1.927, -0.0)
ob_r3_3lowerfinger_mesh.scale = (0.001238, 0.001387, 0.002512)
ob_r3_3lowerfinger_mesh.lineart.crease_threshold = 0.0
ob_r3_3upperfinger_mesh.location = (1.964, -0.3926, 1.14)
ob_r3_3upperfinger_mesh.rotation_euler = (0.3136, 1.927, -0.0)
ob_r3_3upperfinger_mesh.scale = (0.001238, 0.001387, 0.001448)
ob_r3_3upperfinger_mesh.lineart.crease_threshold = 0.0
ob_r3_2upperfinger_mesh.location = (1.984, -0.3738, 1.142)
ob_r3_2upperfinger_mesh.rotation_euler = (-0.0, 1.571, 0.0)
ob_r3_2upperfinger_mesh.scale = (0.002244, 0.002512, 0.002623)
ob_r3_2upperfinger_mesh.lineart.crease_threshold = 0.0
ob_r3_2lowerfinger_mesh.location = (2.032, -0.3738, 1.142)
ob_r3_2lowerfinger_mesh.rotation_euler = (-0.0, 1.571, 0.0)
ob_r3_2lowerfinger_mesh.scale = (0.002244, 0.002512, 0.00455)
ob_r3_2lowerfinger_mesh.lineart.crease_threshold = 0.0
ob_r3_1lowerfinger_mesh.location = (2.032, -0.3824, 1.142)
ob_r3_1lowerfinger_mesh.rotation_euler = (-0.0, 1.571, 0.0)
ob_r3_1lowerfinger_mesh.scale = (0.002244, 0.002512, 0.00455)
ob_r3_1lowerfinger_mesh.lineart.crease_threshold = 0.0
ob_r3_1upperfinger_mesh.location = (1.984, -0.3824, 1.142)
ob_r3_1upperfinger_mesh.rotation_euler = (-0.0, 1.571, 0.0)
ob_r3_1upperfinger_mesh.scale = (0.002244, 0.002512, 0.002623)
ob_r3_1upperfinger_mesh.lineart.crease_threshold = 0.0
ob_r3_hand_mesh.location = (1.969, -0.3781, 1.142)
ob_r3_hand_mesh.rotation_euler = (-0.0, 1.571, 0.0)
ob_r3_hand_mesh.scale = (0.01253, 0.01253, 0.01253)
ob_r3_hand_mesh.lineart.crease_threshold = 0.0
ob_r3_lowarm_mesh.location = (1.722, -0.3817, 1.142)
ob_r3_lowarm_mesh.rotation_euler = (-0.0, 1.571, 0.0)
ob_r3_lowarm_mesh.scale = (0.008741, 0.008741, 0.00735)
ob_r3_lowarm_mesh.lineart.crease_threshold = 0.0
ob_r3_upperarm_mesh.location = (1.445, 0.8924, 1.137)
ob_r3_upperarm_mesh.lineart.crease_threshold = 0.0
ob_r2_upperarm_mesh.location = (1.445, 0.8471, 1.137)
ob_r2_upperarm_mesh.lineart.crease_threshold = 0.0
ob_r2_lowarm_mesh.location = (1.722, -0.427, 1.142)
ob_r2_lowarm_mesh.rotation_euler = (-0.0, 1.571, 0.0)
ob_r2_lowarm_mesh.scale = (0.008741, 0.008741, 0.00735)
ob_r2_lowarm_mesh.lineart.crease_threshold = 0.0
ob_r2_hand_mesh.location = (1.969, -0.4235, 1.142)
ob_r2_hand_mesh.rotation_euler = (-0.0, 1.571, 0.0)
ob_r2_hand_mesh.scale = (0.01253, 0.01253, 0.01253)
ob_r2_hand_mesh.lineart.crease_threshold = 0.0
ob_r2_1upperfinger_mesh.location = (1.984, -0.4278, 1.142)
ob_r2_1upperfinger_mesh.rotation_euler = (-0.0, 1.571, 0.0)
ob_r2_1upperfinger_mesh.scale = (0.002244, 0.002512, 0.002623)
ob_r2_1upperfinger_mesh.lineart.crease_threshold = 0.0
ob_r2_1lowerfinger_mesh.location = (2.032, -0.4278, 1.142)
ob_r2_1lowerfinger_mesh.rotation_euler = (-0.0, 1.571, 0.0)
ob_r2_1lowerfinger_mesh.scale = (0.002244, 0.002512, 0.00455)
ob_r2_1lowerfinger_mesh.lineart.crease_threshold = 0.0
ob_r2_2lowerfinger_mesh.location = (2.032, -0.4191, 1.142)
ob_r2_2lowerfinger_mesh.rotation_euler = (-0.0, 1.571, 0.0)
ob_r2_2lowerfinger_mesh.scale = (0.002244, 0.002512, 0.00455)
ob_r2_2lowerfinger_mesh.lineart.crease_threshold = 0.0
ob_r2_2upperfinger_mesh.location = (1.984, -0.4191, 1.142)
ob_r2_2upperfinger_mesh.rotation_euler = (-0.0, 1.571, 0.0)
ob_r2_2upperfinger_mesh.scale = (0.002244, 0.002512, 0.002623)
ob_r2_2upperfinger_mesh.lineart.crease_threshold = 0.0
ob_r2_3upperfinger_mesh.location = (1.964, -0.438, 1.14)
ob_r2_3upperfinger_mesh.rotation_euler = (0.3136, 1.927, -0.0)
ob_r2_3upperfinger_mesh.scale = (0.001238, 0.001387, 0.001448)
ob_r2_3upperfinger_mesh.lineart.crease_threshold = 0.0
ob_r2_3lowerfinger_mesh.location = (1.987, -0.4462, 1.131)
ob_r2_3lowerfinger_mesh.rotation_euler = (0.3136, 1.927, -0.0)
ob_r2_3lowerfinger_mesh.scale = (0.001238, 0.001387, 0.002512)
ob_r2_3lowerfinger_mesh.lineart.crease_threshold = 0.0
ob_r1_3lowerfinger_mesh.location = (2.024, -0.42, 1.178)
ob_r1_3lowerfinger_mesh.rotation_euler = (0.3136, 1.927, -0.0)
ob_r1_3lowerfinger_mesh.scale = (0.001238, 0.001387, 0.002512)
ob_r1_3lowerfinger_mesh.lineart.crease_threshold = 0.0
ob_r1_3upperfinger_mesh.location = (2.0, -0.4118, 1.187)
ob_r1_3upperfinger_mesh.rotation_euler = (0.3136, 1.927, -0.0)
ob_r1_3upperfinger_mesh.scale = (0.001238, 0.001387, 0.001448)
ob_r1_3upperfinger_mesh.lineart.crease_threshold = 0.0
ob_r1_2upperfinger_mesh.location = (2.021, -0.393, 1.189)
ob_r1_2upperfinger_mesh.rotation_euler = (-0.0, 1.571, 0.0)
ob_r1_2upperfinger_mesh.scale = (0.002244, 0.002512, 0.002623)
ob_r1_2upperfinger_mesh.lineart.crease_threshold = 0.0
ob_r1_2lowerfinger_mesh.location = (2.069, -0.393, 1.189)
ob_r1_2lowerfinger_mesh.rotation_euler = (-0.0, 1.571, 0.0)
ob_r1_2lowerfinger_mesh.scale = (0.002244, 0.002512, 0.00455)
ob_r1_2lowerfinger_mesh.lineart.crease_threshold = 0.0
ob_r1_1lowerfinger_mesh.location = (2.069, -0.4016, 1.189)
ob_r1_1lowerfinger_mesh.rotation_euler = (-0.0, 1.571, 0.0)
ob_r1_1lowerfinger_mesh.scale = (0.002244, 0.002512, 0.00455)
ob_r1_1lowerfinger_mesh.lineart.crease_threshold = 0.0
ob_r1_1upperfinger_mesh.location = (2.021, -0.4016, 1.189)
ob_r1_1upperfinger_mesh.rotation_euler = (-0.0, 1.571, 0.0)
ob_r1_1upperfinger_mesh.scale = (0.002244, 0.002512, 0.002623)
ob_r1_1upperfinger_mesh.lineart.crease_threshold = 0.0
ob_r1_hand_mesh.location = (2.005, -0.3973, 1.189)
ob_r1_hand_mesh.rotation_euler = (-0.0, 1.571, 0.0)
ob_r1_hand_mesh.scale = (0.01253, 0.01253, 0.01253)
ob_r1_hand_mesh.lineart.crease_threshold = 0.0
ob_r1_lowarm_mesh.location = (1.759, -0.4009, 1.189)
ob_r1_lowarm_mesh.rotation_euler = (-0.0, 1.571, 0.0)
ob_r1_lowarm_mesh.scale = (0.008741, 0.008741, 0.00735)
ob_r1_lowarm_mesh.lineart.crease_threshold = 0.0
ob_r1_upperarm_mesh.location = (1.482, 0.8732, 1.184)
ob_r1_upperarm_mesh.lineart.crease_threshold = 0.0
ob_l_upperleg_mesh.location = (1.266, -0.381, 0.769)
ob_l_upperleg_mesh.rotation_euler = (3.108e-10, -0.06795, -9.144e-09)
ob_l_upperleg_mesh.scale = (0.05091, 0.04563, 0.04563)
ob_l_upperleg_mesh.lineart.crease_threshold = 0.0
ob_l_lowleg_mesh.location = (1.281, -0.4047, 0.3973)
ob_l_lowleg_mesh.rotation_euler = (3.108e-10, -0.06795, -9.144e-09)
ob_l_lowleg_mesh.scale = (0.03099, 0.1598, 0.1598)
ob_l_lowleg_mesh.lineart.crease_threshold = 0.0
ob_l_feet_mesh.location = (1.303, -0.3861, 0.08279)
ob_l_feet_mesh.rotation_euler = (3.142, -0.06795, -9.144e-09)
ob_l_feet_mesh.scale = (0.1598, 0.1598, 0.1598)
ob_l_feet_mesh.lineart.crease_threshold = 0.0
ob_r_feet_mesh.location = (1.392, -0.3861, 0.08221)
ob_r_feet_mesh.rotation_euler = (3.142, -0.0, 0.0)
ob_r_feet_mesh.scale = (0.1598, 0.1598, 0.1598)
ob_r_feet_mesh.lineart.crease_threshold = 0.0
ob_r_lowleg_mesh.location = (1.391, -0.4047, 0.3976)
ob_r_lowleg_mesh.scale = (0.03099, 0.1598, 0.1598)
ob_r_lowleg_mesh.lineart.crease_threshold = 0.0
ob_r_upperleg_mesh.location = (1.401, -0.381, 0.7693)
ob_r_upperleg_mesh.scale = (0.05091, 0.04563, 0.04563)
ob_r_upperleg_mesh.lineart.crease_threshold = 0.0
ob_waist_mesh.location = (1.332, -0.401, 0.8157)
ob_waist_mesh.scale = (0.1598, 0.1598, 0.1598)
ob_waist_mesh.lineart.crease_threshold = 0.0
ob_body_mesh.location = (1.333, -0.401, 1.081)
ob_body_mesh.scale = (0.1598, 0.1598, 0.1598)
ob_body_mesh.lineart.crease_threshold = 0.0
ob_neck_mesh.location = (1.333, -0.3826, 1.289)
ob_neck_mesh.rotation_euler = (-0.4588, -9.833e-17, 2.296e-17)
ob_neck_mesh.scale = (0.033, 0.033, 0.0529)
ob_neck_mesh.lineart.crease_threshold = 0.0

# ---- collection membership
col_collection_1.objects.link(ob_r1_upperarm_mesh_001)
col_collection_1.objects.link(ob_l1_lowarm_mesh)
col_collection_1.objects.link(ob_l1_hand_mesh)
col_collection_1.objects.link(ob_l1_1upperfinger_mesh)
col_collection_1.objects.link(ob_l1_1lowerfinger_mesh)
col_collection_1.objects.link(ob_l1_2lowerfinger_mesh)
col_collection_1.objects.link(ob_l1_2upperfinger_mesh)
col_collection_1.objects.link(ob_l1_3upperfinger_mesh)
col_collection_1.objects.link(ob_l1_3lowerfinger_mesh)
col_collection_1.objects.link(ob_l2_3lowerfinger_mesh)
col_collection_1.objects.link(ob_l2_3upperfinger_mesh)
col_collection_1.objects.link(ob_l2_2upperfinger_mesh)
col_collection_1.objects.link(ob_l2_2lowerfinger_mesh)
col_collection_1.objects.link(ob_l2_1lowerfinger_mesh)
col_collection_1.objects.link(ob_l2_1upperfinger_mesh)
col_collection_1.objects.link(ob_l2_hand_mesh)
col_collection_1.objects.link(ob_l2_lowarm_mesh)
col_collection_1.objects.link(ob_l2_upperarm_mesh)
col_collection_1.objects.link(ob_l3_upperarm_mesh)
col_collection_1.objects.link(ob_l3_lowarm_mesh)
col_collection_1.objects.link(ob_l3_hand_mesh)
col_collection_1.objects.link(ob_l3_1upperfinger_mesh)
col_collection_1.objects.link(ob_l3_1lowerfinger_mesh)
col_collection_1.objects.link(ob_l3_2lowerfinger_mesh)
col_collection_1.objects.link(ob_l3_2upperfinger_mesh)
col_collection_1.objects.link(ob_l3_3upperfinger_mesh)
col_collection_1.objects.link(ob_l3_3lowerfinger_mesh)
col_collection_1.objects.link(ob_r3_3lowerfinger_mesh)
col_collection_1.objects.link(ob_r3_3upperfinger_mesh)
col_collection_1.objects.link(ob_r3_2upperfinger_mesh)
col_collection_1.objects.link(ob_r3_2lowerfinger_mesh)
col_collection_1.objects.link(ob_r3_1lowerfinger_mesh)
col_collection_1.objects.link(ob_r3_1upperfinger_mesh)
col_collection_1.objects.link(ob_r3_hand_mesh)
col_collection_1.objects.link(ob_r3_lowarm_mesh)
col_collection_1.objects.link(ob_r3_upperarm_mesh)
col_collection_1.objects.link(ob_r2_upperarm_mesh)
col_collection_1.objects.link(ob_r2_lowarm_mesh)
col_collection_1.objects.link(ob_r2_hand_mesh)
col_collection_1.objects.link(ob_r2_1upperfinger_mesh)
col_collection_1.objects.link(ob_r2_1lowerfinger_mesh)
col_collection_1.objects.link(ob_r2_2lowerfinger_mesh)
col_collection_1.objects.link(ob_r2_2upperfinger_mesh)
col_collection_1.objects.link(ob_r2_3upperfinger_mesh)
col_collection_1.objects.link(ob_r2_3lowerfinger_mesh)
col_collection_1.objects.link(ob_r1_3lowerfinger_mesh)
col_collection_1.objects.link(ob_r1_3upperfinger_mesh)
col_collection_1.objects.link(ob_r1_2upperfinger_mesh)
col_collection_1.objects.link(ob_r1_2lowerfinger_mesh)
col_collection_1.objects.link(ob_r1_1lowerfinger_mesh)
col_collection_1.objects.link(ob_r1_1upperfinger_mesh)
col_collection_1.objects.link(ob_r1_hand_mesh)
col_collection_1.objects.link(ob_r1_lowarm_mesh)
col_collection_1.objects.link(ob_r1_upperarm_mesh)
col_collection_1.objects.link(ob_l_upperleg_mesh)
col_collection_1.objects.link(ob_l_lowleg_mesh)
col_collection_1.objects.link(ob_l_feet_mesh)
col_collection_1.objects.link(ob_r_feet_mesh)
col_collection_1.objects.link(ob_r_lowleg_mesh)
col_collection_1.objects.link(ob_r_upperleg_mesh)
col_collection_1.objects.link(ob_waist_mesh)
col_collection_1.objects.link(ob_body_mesh)
col_collection_1.objects.link(ob_neck_mesh)

# ---- scene / render settings (as saved in the file)
scene.frame_start = 1; scene.frame_end = 250; scene.frame_set(1)
scene.render.engine = 'BLENDER_EEVEE_NEXT'
scene.render.resolution_percentage = 50
scene.render.dither_intensity = 0.0
scene.cycles.use_denoising = False
scene.cycles.samples = 128
scene.cycles.sampling_pattern = 'TABULATED_SOBOL'
scene.cycles.use_adaptive_sampling = False
scene.cycles.use_light_tree = False
scene.cycles.blur_glossy = 0.0
scene.cycles.sample_clamp_indirect = 0.0
scene.view_settings.view_transform = 'Standard'
bpy.context.view_layer.update()

# ---- added for rendering (the .blend has no active camera and no usable light): camera, sun
cam_auto = bpy.data.cameras.new('AutoCamera')
cam_auto.lens = 50.0
cam_auto.sensor_width = 36.0
cam_auto.clip_end = 1000.0
ob_auto_camera = bpy.data.objects.new('AutoCamera', cam_auto)
scene.collection.objects.link(ob_auto_camera)
ob_auto_camera.location = (3.25034, -2.70128, 2.23625)
ob_auto_camera.rotation_euler = (1.09748, -7.21219e-08, 0.694738)
scene.camera = ob_auto_camera
light_auto_sun = bpy.data.lights.new('AutoSun', 'SUN')
light_auto_sun.energy = 3.0
light_auto_sun.angle = 0.0523599
ob_auto_sun = bpy.data.objects.new('AutoSun', light_auto_sun)
scene.collection.objects.link(ob_auto_sun)
ob_auto_sun.rotation_euler = (0.872665, 0.174533, 0.523599)
bpy.context.view_layer.update()
